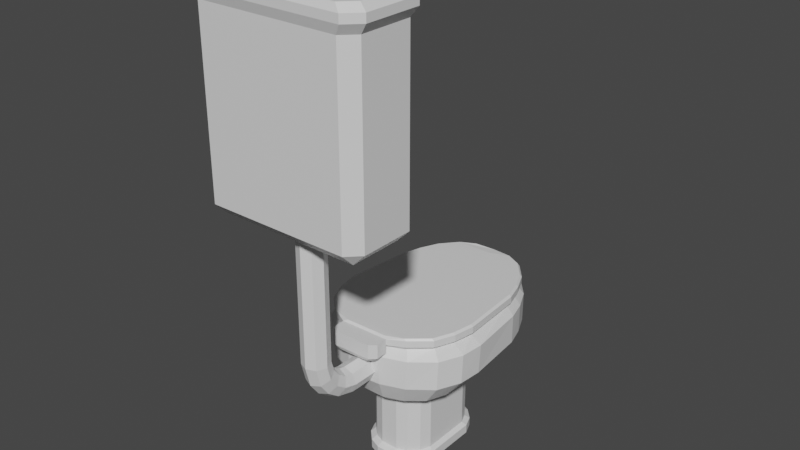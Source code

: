 # Source: GameJam21_WC.blend  (saved by Blender 3.0.42; exported with 4.5.12 LTS)
import bpy
from mathutils import Matrix  # noqa: F401  (used for matrix-valued properties, if any)

bpy.ops.wm.read_factory_settings(use_empty=True)
scene = bpy.context.scene
scene.name = 'Scene'

# ---- collections
col_collection = bpy.data.collections.new('Collection'); scene.collection.children.link(col_collection)

# ---- materials (node trees are filled in below, after node groups)
mat_material = bpy.data.materials.new('Material')
mat_material.alpha_threshold = 0.0
mat_material.use_transparent_shadow = False
mat_material.line_color = (0.0, 0.0, 0.0, 1.0)

# ---- material node trees
mat_material.use_nodes = True; mat_material.node_tree.nodes.clear()
_N = mat_material.node_tree.nodes; _L = mat_material.node_tree.links
n0 = _N.new('ShaderNodeOutputMaterial'); n0.name = 'Material Output'; n0.location = (300, 300)
n1 = _N.new('ShaderNodeBsdfPrincipled'); n1.name = 'Principled BSDF'; n1.location = (10, 300)
n1.distribution = 'GGX'
n1.subsurface_method = 'RANDOM_WALK_SKIN'
n1.inputs[2].default_value = 0.4
n1.inputs[3].default_value = 1.45
n1.inputs[27].default_value = (0.0, 0.0, 0.0, 1.0)
n1.inputs[28].default_value = 1.0
_L.new(n1.outputs[0], n0.inputs[0])
n0.is_active_output = True

# ---- world
world_world = bpy.data.worlds.new('World'); scene.world = world_world
world_world.use_nodes = True; world_world.node_tree.nodes.clear()
_N = world_world.node_tree.nodes; _L = world_world.node_tree.links
n0 = _N.new('ShaderNodeOutputWorld'); n0.name = 'World Output'; n0.location = (300, 300)
n1 = _N.new('ShaderNodeBackground'); n1.name = 'Background'; n1.location = (10, 300)
n1.inputs[0].default_value = (0.05088, 0.05088, 0.05088, 1.0)
_L.new(n1.outputs[0], n0.inputs[0])
n0.is_active_output = True
world_world.color = (0.05088, 0.05088, 0.05088)
world_world.use_sun_shadow = False
world_world.sun_shadow_jitter_overblur = 0.0

# ---- meshes
me_cube = bpy.data.meshes.new('Cube')
me_cube.from_pydata([(0.8919, -0.9466, 1.016), (0.8919, -0.9466, -0.7677), (-0.8919, -0.9466, 1.016), (-0.8919, -0.9466, -0.7677), (-0.8919, -0.05461, -0.7677), (0.8919, -0.05461, 1.016), (-0.8919, -0.05461, 1.016), (0.8919, -0.05461, -0.7677), (8.588e-10, 0.8373, -0.7677), (8.588e-10, 0.8373, 1.016), (8.588e-10, -1.85, 1.016), (8.588e-10, -1.85, -0.7677), (0.8919, 0.1891, 1.016), (0.7727, 0.477, 1.016), (0.5316, 0.7181, 1.016), (0.2437, 0.8373, 1.016), (0.2437, 0.8373, -0.7677), (0.5316, 0.7181, -0.7677), (0.7727, 0.477, -0.7677), (0.8919, 0.1891, -0.7677), (-0.2437, 0.8373, 1.016), (-0.5316, 0.7181, 1.016), (-0.7727, 0.477, 1.016), (-0.8919, 0.1891, 1.016), (-0.8919, 0.1891, -0.7677), (-0.7727, 0.477, -0.7677), (-0.5316, 0.7181, -0.7677), (-0.2437, 0.8373, -0.7677), (-0.2437, -1.85, -0.7677), (-0.5316, -1.731, -0.7677), (-0.7727, -1.49, -0.7677), (-0.8919, -1.202, -0.7677), (-0.8919, -1.202, 1.016), (-0.7727, -1.49, 1.016), (-0.5316, -1.731, 1.016), (-0.2437, -1.85, 1.016), (0.2437, -1.85, 1.016), (0.5316, -1.731, 1.016), (0.7727, -1.49, 1.016), (0.8919, -1.202, 1.016), (0.8919, -1.202, -0.7677), (0.7727, -1.49, -0.7677), (0.5316, -1.731, -0.7677), (0.2437, -1.85, -0.7677), (-0.9977, -0.001199, -0.8702), (-0.9977, -0.9989, -0.8702), (-1.241, -1.069, 1.165), (0.9977, -0.9989, -0.8702), (0.9977, -0.001199, -0.8702), (-2.105, -0.8277, 1.957), (-7.172e-10, 0.9965, -0.8702), (-7.172e-10, -2.01, -0.8702), (0.9977, 0.2714, -0.8702), (0.8643, 0.5934, -0.8702), (0.5946, 0.8631, -0.8702), (0.2726, 0.9965, -0.8702), (-0.2726, 0.9965, -0.8702), (-0.5946, 0.8631, -0.8702), (-0.8643, 0.5934, -0.8702), (-0.9977, 0.2714, -0.8702), (-0.5946, -1.877, -0.8702), (-0.2726, -2.01, -0.8702), (-0.9977, -1.285, -0.8702), (-0.8643, -1.607, -0.8702), (0.2726, -2.01, -0.8702), (0.5946, -1.877, -0.8702), (0.8643, -1.607, -0.8702), (0.9977, -1.285, -0.8702), (-0.9977, -0.001199, -1.123), (-0.9977, -0.9989, -1.123), (5.088e-10, -0.9989, -1.123), (0.9977, -0.9989, -1.123), (0.9977, -0.001199, -1.123), (5.088e-10, -0.001199, -1.123), (5.088e-10, 0.9965, -1.123), (5.088e-10, -2.01, -1.123), (0.9977, 0.2714, -1.123), (0.8643, 0.5934, -1.123), (0.5946, 0.8631, -1.123), (0.2726, 0.9965, -1.123), (-0.2726, 0.9965, -1.123), (-0.5946, 0.8631, -1.123), (-0.8643, 0.5934, -1.123), (-0.9977, 0.2714, -1.123), (-0.5946, -1.877, -1.123), (-0.2726, -2.01, -1.123), (-0.9977, -1.285, -1.123), (-0.8643, -1.607, -1.123), (0.2726, -2.01, -1.123), (0.5946, -1.877, -1.123), (0.8643, -1.607, -1.123), (0.9977, -1.285, -1.123), (1.279, 0.1805, 1.165), (1.241, -1.069, 1.165), (-1.287, 0.1764, 1.165), (-1.946, -0.8952, 3.011), (-1.438e-10, 1.414, 1.165), (-1.438e-10, -2.327, 1.165), (1.075, 0.9121, 1.165), (1.241, 0.5114, 1.165), (0.3392, 1.414, 1.165), (0.7399, 1.248, 1.165), (-0.7399, 1.248, 1.165), (-0.3392, 1.414, 1.165), (-1.241, 0.5114, 1.165), (-1.075, 0.9121, 1.165), (-0.3392, -2.327, 1.165), (-0.7399, -2.161, 1.165), (-1.075, -1.826, 1.165), (-1.241, -1.425, 1.165), (0.7399, -2.161, 1.165), (0.3392, -2.327, 1.165), (1.241, -1.425, 1.165), (1.075, -1.826, 1.165), (-2.104, -0.8208, 2.77), (-1.672, -1.023, 1.408), (1.614, 0.4999, 1.408), (1.642, -0.9989, 1.408), (-1.586, 0.4663, 1.408), (-7.775e-11, 2.035, 1.408), (-7.775e-11, -2.59, 1.408), (1.288, 1.397, 1.408), (1.493, 0.9312, 1.408), (0.4193, 2.035, 1.408), (0.9147, 1.829, 1.408), (-0.9147, 1.829, 1.408), (-0.4193, 2.035, 1.408), (-1.493, 0.8953, 1.408), (-1.276, 1.379, 1.408), (-0.4193, -2.59, 1.408), (-0.9267, -2.397, 1.408), (-1.359, -1.982, 1.408), (-1.619, -1.523, 1.408), (0.9326, -2.397, 1.408), (0.4193, -2.59, 1.408), (1.607, -1.499, 1.408), (1.389, -2.03, 1.408), (1.954, 0.8586, 1.957), (2.105, -0.8337, 1.957), (-1.937, 0.8378, 1.957), (-5.119e-09, 2.808, 1.957), (-5.119e-09, -2.873, 1.957), (1.528, 1.964, 1.957), (1.782, 1.419, 1.957), (0.5065, 2.767, 1.957), (1.069, 2.459, 1.957), (-1.069, 2.471, 1.957), (-0.5065, 2.767, 1.957), (-1.789, 1.421, 1.957), (-1.509, 1.986, 1.957), (-0.5065, -2.82, 1.957), (-1.171, -2.573, 1.957), (-1.75, -2.059, 1.957), (-1.992, -1.497, 1.957), (1.159, -2.585, 1.957), (0.5065, -2.82, 1.957), (2.052, -1.479, 1.957), (1.768, -2.113, 1.957), (1.963, 0.8465, 2.77), (2.13, -0.8035, 2.77), (-1.945, 0.8192, 2.77), (-7.995e-09, 2.808, 2.77), (-7.995e-09, -2.873, 2.77), (1.527, 1.974, 2.77), (1.797, 1.412, 2.77), (0.5065, 2.767, 2.77), (1.084, 2.486, 2.77), (-1.069, 2.471, 2.77), (-0.5065, 2.767, 2.77), (-1.785, 1.409, 2.77), (-1.51, 1.985, 2.77), (-0.5065, -2.82, 2.77), (-1.245, -2.589, 2.77), (-1.746, -2.117, 2.77), (-1.983, -1.507, 2.77), (1.191, -2.573, 2.77), (0.5065, -2.82, 2.77), (2.07, -1.456, 2.77), (1.787, -2.089, 2.77), (1.76, 0.8478, 3.011), (1.872, -0.8678, 3.011), (-1.759, 0.8478, 3.011), (-0.0007736, -0.7207, 1.479), (0.0003239, 2.63, 3.011), (0.0003239, -2.677, 3.011), (1.393, 1.866, 3.011), (1.612, 1.38, 3.011), (0.481, 2.572, 3.011), (1.017, 2.306, 3.011), (-1.008, 2.315, 3.011), (-0.4804, 2.572, 3.011), (-1.609, 1.369, 3.011), (-1.375, 1.874, 3.011), (-0.4804, -2.625, 3.011), (-1.102, -2.411, 3.011), (-1.606, -1.992, 3.011), (-1.834, -1.454, 3.011), (1.049, -2.394, 3.011), (0.481, -2.625, 3.011), (1.761, -1.439, 3.011), (1.562, -1.946, 3.011), (-0.0007736, 0.6854, 1.479), (-1.52, -0.7631, 3.018), (-1.431, -0.7356, 2.924), (1.376, 0.7145, 3.018), (1.292, 0.6854, 2.924), (1.375, -0.7132, 2.924), (1.462, -0.7403, 3.018), (-1.294, 0.6854, 2.924), (-1.377, 0.7145, 3.018), (-0.000543, 2.242, 3.018), (-0.0007735, 2.139, 2.924), (-0.0005507, -2.288, 3.018), (-0.0007735, -2.189, 2.924), (1.093, 1.558, 3.018), (1.023, 1.492, 2.924), (1.184, 1.119, 2.924), (1.263, 1.167, 3.018), (0.3793, 2.192, 3.018), (0.3526, 2.091, 2.924), (0.7358, 1.86, 2.924), (0.7888, 1.945, 3.018), (-0.7839, 1.978, 3.018), (-0.7316, 1.891, 2.924), (-0.3541, 2.091, 2.924), (-0.3803, 2.191, 3.018), (-1.282, 1.147, 3.018), (-1.203, 1.101, 2.924), (-1.024, 1.53, 2.924), (-1.094, 1.597, 3.018), (-0.3795, -2.242, 3.018), (-0.3541, -2.146, 2.924), (-0.7716, -1.958, 2.924), (-0.8248, -2.042, 3.018), (-1.216, -1.696, 3.018), (-1.142, -1.63, 2.924), (-1.349, -1.191, 2.924), (-1.434, -1.237, 3.018), (0.8239, -2.042, 3.018), (0.77, -1.958, 2.924), (0.3526, -2.146, 2.924), (0.3784, -2.242, 3.018), (1.418, -1.183, 3.018), (1.334, -1.139, 2.924), (1.147, -1.593, 2.924), (1.222, -1.657, 3.018), (-1.431, -0.7356, 2.103), (-0.7985, -0.729, 1.479), (1.292, 0.6854, 2.103), (0.6611, 0.6854, 1.479), (0.7441, -0.7166, 1.479), (1.375, -0.7132, 2.103), (-0.6619, 0.6854, 1.479), (-1.294, 0.6854, 2.103), (-0.0007736, 2.139, 2.103), (-0.0007736, 1.51, 1.479), (-0.0007736, -2.189, 2.103), (-0.0007736, -1.561, 1.479), (1.023, 1.492, 2.103), (0.482, 1.172, 1.479), (0.6172, 0.8593, 1.479), (1.184, 1.119, 2.103), (0.3526, 2.091, 2.103), (0.1414, 1.491, 1.479), (0.315, 1.386, 1.479), (0.7358, 1.86, 2.103), (-0.7316, 1.891, 2.103), (-0.327, 1.4, 1.479), (-0.1607, 1.488, 1.479), (-0.3541, 2.091, 2.103), (-1.203, 1.101, 2.103), (-0.6185, 0.8819, 1.479), (-0.483, 1.207, 1.479), (-1.024, 1.53, 2.103), (-0.3541, -2.146, 2.103), (-0.1847, -1.538, 1.479), (-0.4291, -1.428, 1.479), (-0.7716, -1.958, 2.103), (-1.142, -1.63, 2.103), (-0.6325, -1.248, 1.479), (-0.7496, -0.9997, 1.479), (-1.349, -1.191, 2.103), (0.77, -1.958, 2.103), (0.4146, -1.434, 1.479), (0.1832, -1.538, 1.479), (0.3526, -2.146, 2.103), (1.334, -1.139, 2.103), (0.7169, -0.9989, 1.479), (0.6198, -1.235, 1.479), (1.147, -1.593, 2.103), (0.01011, 0.8907, 3.041), (0.005251, 0.8919, 3.328), (-0.04094, -0.9261, 3.049), (-0.04365, -0.9249, 3.336), (-0.03873, -1.508, 3.05), (-0.0413, -1.507, 3.337), (-0.03525, -2.058, 3.053), (-0.03749, -2.056, 3.34), (-0.03224, -2.5, 3.055), (-0.03379, -2.499, 3.342), (0.009897, 1.437, 3.039), (0.005462, 1.439, 3.326), (0.009592, 1.947, 3.037), (0.005767, 1.948, 3.324), (0.009073, 2.41, 3.035), (0.006286, 2.411, 3.322), (-1.971, -0.9384, 3.042), (-2.032, -0.9385, 3.094), (-2.032, -0.9378, 3.276), (-1.971, -0.9372, 3.329), (-1.824, 0.8908, 3.086), (-1.762, 0.8906, 3.035), (-1.767, 0.8918, 3.322), (-1.827, 0.8916, 3.268), (1.949, -0.9133, 3.106), (1.889, -0.9139, 3.053), (1.884, -0.9127, 3.34), (1.946, -0.9125, 3.288), (1.783, 0.8909, 3.045), (1.843, 0.8911, 3.099), (1.84, 0.8918, 3.281), (1.778, 0.8921, 3.332), (-1.861, -1.52, 3.044), (-1.923, -1.52, 3.095), (-1.923, -1.52, 3.277), (-1.862, -1.519, 3.331), (1.779, -1.494, 3.341), (1.841, -1.494, 3.29), (1.844, -1.495, 3.108), (1.784, -1.496, 3.054), (-1.621, -2.07, 3.046), (-1.684, -2.07, 3.097), (-1.684, -2.069, 3.28), (-1.621, -2.069, 3.333), (1.546, -2.044, 3.343), (1.61, -2.044, 3.292), (1.613, -2.045, 3.11), (1.55, -2.045, 3.056), (-1.098, -2.512, 3.049), (-1.164, -2.513, 3.099), (-1.164, -2.512, 3.281), (-1.099, -2.511, 3.336), (1.031, -2.487, 3.345), (1.097, -2.487, 3.294), (1.099, -2.487, 3.112), (1.033, -2.488, 3.058), (-0.6251, -2.7, 3.055), (-0.7235, -2.75, 3.105), (-0.6248, -2.699, 3.335), (-0.7236, -2.749, 3.278), (0.5685, -2.671, 3.338), (0.6578, -2.725, 3.288), (0.5696, -2.673, 3.058), (0.6589, -2.726, 3.116), (-0.03229, -2.738, 3.112), (-0.03222, -2.686, 3.058), (-0.03287, -2.737, 3.285), (-0.03313, -2.685, 3.338), (-1.607, 1.438, 3.32), (-1.668, 1.438, 3.266), (-1.665, 1.437, 3.084), (-1.603, 1.437, 3.033), (1.681, 1.438, 3.279), (1.618, 1.439, 3.33), (1.623, 1.437, 3.043), (1.683, 1.438, 3.096), (-1.376, 1.948, 3.318), (-1.437, 1.948, 3.264), (-1.435, 1.947, 3.082), (-1.372, 1.947, 3.031), (1.45, 1.948, 3.276), (1.387, 1.948, 3.328), (1.391, 1.947, 3.041), (1.453, 1.947, 3.094), (-0.9816, 2.411, 3.316), (-1.045, 2.411, 3.262), (-1.043, 2.41, 3.08), (-0.9789, 2.41, 3.029), (1.059, 2.411, 3.275), (0.9942, 2.411, 3.325), (0.997, 2.41, 3.038), (1.061, 2.41, 3.092), (-0.5551, 2.627, 3.319), (-0.5036, 2.685, 3.261), (-0.5534, 2.625, 3.032), (-0.5027, 2.685, 3.079), (0.008109, 2.754, 3.06), (0.008466, 2.701, 3.008), (0.00725, 2.755, 3.243), (0.006893, 2.702, 3.295), (0.5689, 2.627, 3.321), (0.5181, 2.686, 3.273), (0.5704, 2.626, 3.034), (0.5189, 2.685, 3.091), (0.6646, -3.05, 3.117), (0.536, -2.801, 2.777), (-0.7179, -3.074, 3.279), (-0.02716, -3.061, 3.286), (-0.7177, -3.074, 3.107), (0.6635, -3.049, 3.29), (0.5022, -3.209, 3.118), (-0.02384, -3.221, 3.114), (-0.55, -3.232, 3.28), (-0.02429, -3.22, 3.287), (-0.5499, -3.233, 3.107), (0.5014, -3.208, 3.29), (0.6607, -2.727, 2.891), (-0.03047, -2.739, 2.887), (-0.7216, -2.751, 2.881), (0.6664, -3.051, 2.892), (-1.904, -4.507, 6.875), (-0.7159, -3.075, 2.882), (0.504, -3.209, 2.893), (-0.02203, -3.222, 2.889), (-0.5481, -3.234, 2.883), (-0.02868, -2.81, 2.773), (-0.5933, -2.819, 2.767), (0.5406, -3.04, 2.778), (-0.02401, -3.049, 2.775), (-0.5887, -3.058, 2.768), (0.408, -3.157, 2.779), (-0.02178, -3.166, 2.775), (-0.4515, -3.175, 2.769), (0.008931, -4.084, 3.039), (0.008931, -3.462, 11.86), (0.008931, -5.551, 11.86), (0.008931, -5.551, 7.205), (0.008931, -5.222, 6.875), (0.008931, -3.462, 7.205), (0.008931, -3.791, 6.875), (-1.904, -5.222, 6.875), (-1.904, -5.551, 7.205), (-2.233, -5.222, 7.205), (-2.233, -5.222, 11.86), (-1.904, -5.551, 11.86), (-1.904, -3.791, 6.875), (-2.233, -3.791, 7.205), (-1.904, -3.462, 7.205), (-1.904, -3.462, 11.86), (-2.233, -3.791, 11.86), (1.922, -5.222, 6.875), (2.251, -5.222, 7.205), (1.922, -5.551, 7.205), (1.922, -5.551, 11.86), (2.251, -5.222, 11.86), (1.922, -3.791, 6.875), (1.922, -3.462, 7.205), (2.251, -3.791, 7.205), (2.251, -3.791, 11.86), (1.922, -3.462, 11.86), (-2.233, -4.507, 7.205), (1.922, -4.507, 6.875), (2.251, -4.507, 7.205), (-2.233, -4.507, 11.86), (2.251, -4.507, 11.86), (-2.233, -4.149, 7.205), (1.922, -4.149, 6.875), (-2.233, -4.149, 11.86), (2.251, -4.149, 11.86), (0.008931, -4.149, 6.875), (-1.904, -4.149, 6.875), (2.251, -4.149, 7.205), (0.008931, -4.864, 6.875), (-1.904, -4.864, 6.875), (2.251, -4.864, 7.205), (-2.233, -4.864, 7.205), (1.922, -4.864, 6.875), (-2.233, -4.864, 11.86), (2.251, -4.864, 11.86), (0.3642, -3.462, 11.86), (0.3642, -5.551, 11.86), (0.3642, -3.791, 6.875), (0.3642, -5.551, 7.205), (0.3642, -3.462, 7.205), (0.3642, -5.222, 6.875), (0.3808, -4.507, 6.875), (0.269, -4.248, 6.875), (0.269, -4.765, 6.875), (-0.3238, -3.462, 7.205), (-0.3238, -5.222, 6.875), (-0.3238, -3.791, 6.875), (-0.3238, -5.551, 7.205), (-0.3238, -5.551, 11.86), (-0.3238, -3.462, 11.86), (-0.3446, -4.507, 6.875), (-0.2286, -4.248, 6.875), (-0.2286, -4.765, 6.875), (0.008749, -3.377, 12.11), (0.008749, -5.636, 12.11), (0.3926, -3.377, 12.11), (0.3926, -5.636, 12.11), (-2.058, -5.636, 12.11), (-2.415, -5.279, 12.11), (-2.415, -3.734, 12.11), (-2.058, -3.377, 12.11), (2.076, -3.377, 12.11), (2.432, -3.734, 12.11), (2.432, -5.279, 12.11), (2.076, -5.636, 12.11), (-2.415, -4.12, 12.11), (-0.3508, -5.636, 12.11), (2.432, -4.12, 12.11), (-0.3508, -3.377, 12.11), (-2.415, -4.893, 12.11), (-2.415, -4.507, 12.11), (2.432, -4.893, 12.11), (2.432, -4.507, 12.11), (0.008749, -3.377, 12.32), (0.008749, -5.636, 12.32), (0.3926, -3.377, 12.32), (0.3926, -5.636, 12.32), (-2.058, -5.636, 12.32), (-2.415, -5.279, 12.32), (-2.415, -3.734, 12.32), (-2.058, -3.377, 12.32), (2.076, -3.377, 12.32), (2.432, -3.734, 12.32), (2.432, -5.279, 12.32), (2.076, -5.636, 12.32), (-2.415, -4.12, 12.32), (-0.3508, -5.636, 12.32), (2.432, -4.12, 12.32), (-0.3508, -3.377, 12.32), (-2.415, -4.893, 12.32), (-2.415, -4.507, 12.32), (2.432, -4.893, 12.32), (2.432, -4.507, 12.32), (0.008942, -3.467, 12.49), (0.008942, -5.546, 12.49), (0.3624, -3.467, 12.49), (0.3624, -5.546, 12.49), (-1.894, -5.546, 12.49), (-2.222, -5.218, 12.49), (-2.222, -3.795, 12.49), (-1.894, -3.467, 12.49), (1.912, -3.467, 12.49), (2.24, -3.795, 12.49), (2.24, -5.218, 12.49), (1.912, -5.546, 12.49), (-2.222, -4.151, 12.49), (-0.3221, -5.546, 12.49), (2.24, -4.151, 12.49), (-0.3221, -3.467, 12.49), (-2.222, -4.862, 12.49), (-2.222, -4.507, 12.49), (2.24, -4.862, 12.49), (2.24, -4.507, 12.49), (0.008931, -4.149, 3.263), (0.3808, -4.507, 3.263), (0.269, -4.248, 3.263), (0.008931, -4.864, 3.263), (0.269, -4.765, 3.263), (-0.3446, -4.507, 3.263), (-0.2286, -4.248, 3.263), (-0.2286, -4.765, 3.263), (0.008931, -3.715, 2.678), (0.3808, -4.403, 2.877), (0.269, -4.172, 2.994), (0.008931, -4.721, 2.714), (0.269, -4.633, 2.759), (-0.3446, -4.403, 2.877), (-0.2286, -4.172, 2.994), (-0.2286, -4.633, 2.759), (0.008931, -3.922, 2.822), (0.008931, -3.527, 2.63), (0.3808, -4.188, 2.583), (0.269, -3.995, 2.756), (0.008931, -4.454, 2.345), (0.269, -4.381, 2.411), (-0.3446, -4.188, 2.583), (-0.2286, -3.995, 2.756), (-0.2286, -4.381, 2.411), (0.008931, -2.038, 2.631), (0.3808, -3.907, 2.376), (0.269, -3.768, 2.595), (0.008931, -4.098, 2.074), (0.269, -4.045, 2.158), (-0.3446, -3.907, 2.376), (-0.2286, -3.768, 2.595), (-0.2286, -4.045, 2.158), (0.3808, -3.527, 2.272), (0.269, -3.527, 2.531), (0.008931, -3.527, 1.914), (0.269, -3.527, 2.013), (-0.3446, -3.527, 2.272), (-0.2286, -3.527, 2.531), (-0.2286, -3.527, 2.013), (0.008931, -2.038, 2.273), (0.3808, -2.038, 2.273), (0.269, -2.038, 2.532), (0.008931, -2.038, 1.915), (0.269, -2.038, 2.014), (-0.3446, -2.038, 2.273), (-0.2286, -2.038, 2.532), (-0.2286, -2.038, 2.014)], [], [(15, 9, 96, 100), (4, 6, 23, 24), (27, 8, 50, 56), (7, 5, 0, 1), (8, 9, 15, 16), (26, 27, 56, 57), (14, 15, 100, 101), (3, 2, 6, 4), (29, 34, 33, 30), (21, 26, 25, 22), (37, 38, 113, 110), (18, 19, 52, 53), (25, 26, 57, 58), (5, 12, 99, 92), (2, 3, 31, 32), (1, 0, 39, 40), (11, 28, 61, 51), (32, 33, 108, 109), (37, 42, 41, 38), (28, 29, 60, 61), (19, 12, 5, 7), (27, 20, 9, 8), (11, 10, 35, 28), (43, 36, 10, 11), (23, 6, 94, 104), (12, 19, 18, 13), (16, 15, 14, 17), (20, 27, 26, 21), (24, 23, 22, 25), (28, 35, 34, 29), (32, 31, 30, 33), (36, 43, 42, 37), (40, 39, 38, 41), (13, 18, 17, 14), (54, 53, 77, 78), (48, 47, 71, 72), (51, 61, 85, 75), (53, 52, 76, 77), (67, 66, 90, 91), (60, 63, 87, 84), (1, 40, 67, 47), (17, 18, 53, 54), (31, 3, 45, 62), (42, 43, 64, 65), (16, 17, 54, 55), (19, 7, 48, 52), (24, 25, 58, 59), (7, 1, 47, 48), (3, 4, 44, 45), (40, 41, 66, 67), (4, 24, 59, 44), (41, 42, 65, 66), (29, 30, 63, 60), (30, 31, 62, 63), (8, 16, 55, 50), (43, 11, 51, 64), (73, 72, 71, 70), (74, 79, 78, 77, 76, 72, 73), (83, 82, 81, 80, 74, 73, 68), (68, 73, 70, 69), (70, 71, 91, 90, 89, 88, 75), (69, 70, 75, 85, 84, 87, 86), (55, 54, 78, 79), (62, 45, 69, 86), (52, 48, 72, 76), (57, 56, 80, 81), (66, 65, 89, 90), (50, 55, 79, 74), (59, 58, 82, 83), (64, 51, 75, 88), (58, 57, 81, 82), (61, 60, 84, 85), (47, 67, 91, 71), (56, 50, 74, 80), (63, 62, 86, 87), (44, 59, 83, 68), (45, 44, 68, 69), (65, 64, 88, 89), (99, 98, 121, 122), (113, 112, 135, 136), (93, 92, 116, 117), (108, 107, 130, 131), (111, 110, 133, 134), (104, 94, 118, 127), (22, 23, 104, 105), (12, 13, 98, 99), (38, 39, 112, 113), (33, 34, 107, 108), (20, 21, 102, 103), (21, 22, 105, 102), (10, 36, 111, 97), (36, 37, 110, 111), (39, 0, 93, 112), (0, 5, 92, 93), (13, 14, 101, 98), (35, 10, 97, 106), (34, 35, 106, 107), (9, 20, 103, 96), (6, 2, 46, 94), (2, 32, 109, 46), (122, 121, 142, 143), (136, 135, 156, 157), (117, 116, 137, 138), (131, 130, 151, 152), (134, 133, 154, 155), (127, 118, 139, 148), (106, 97, 120, 129), (94, 46, 115, 118), (98, 101, 124, 121), (101, 100, 123, 124), (46, 109, 132, 115), (92, 99, 122, 116), (103, 102, 125, 126), (110, 113, 136, 133), (100, 96, 119, 123), (105, 104, 127, 128), (97, 111, 134, 120), (102, 105, 128, 125), (107, 106, 129, 130), (112, 93, 117, 135), (96, 103, 126, 119), (109, 108, 131, 132), (150, 141, 162, 171), (143, 142, 163, 164), (157, 156, 177, 178), (138, 137, 158, 159), (152, 151, 172, 173), (155, 154, 175, 176), (129, 120, 141, 150), (118, 115, 49, 139), (121, 124, 145, 142), (124, 123, 144, 145), (115, 132, 153, 49), (116, 122, 143, 137), (126, 125, 146, 147), (133, 136, 157, 154), (123, 119, 140, 144), (128, 127, 148, 149), (120, 134, 155, 141), (125, 128, 149, 146), (130, 129, 150, 151), (135, 117, 138, 156), (119, 126, 147, 140), (132, 131, 152, 153), (160, 114, 95, 181), (171, 162, 184, 193), (164, 163, 185, 186), (178, 177, 199, 200), (159, 158, 179, 180), (173, 172, 194, 195), (139, 49, 114, 160), (142, 145, 166, 163), (145, 144, 165, 166), (49, 153, 174, 114), (137, 143, 164, 158), (147, 146, 167, 168), (154, 157, 178, 175), (144, 140, 161, 165), (149, 148, 169, 170), (141, 155, 176, 162), (146, 149, 170, 167), (151, 150, 171, 172), (156, 138, 159, 177), (140, 147, 168, 161), (153, 152, 173, 174), (148, 139, 160, 169), (223, 228, 273, 266), (215, 220, 265, 258), (249, 201, 182, 250), (216, 215, 258, 261), (220, 219, 262, 265), (163, 166, 188, 185), (166, 165, 187, 188), (114, 174, 196, 95), (158, 164, 186, 179), (168, 167, 189, 190), (175, 178, 200, 197), (165, 161, 183, 187), (170, 169, 191, 192), (162, 176, 198, 184), (167, 170, 192, 189), (172, 171, 193, 194), (177, 159, 180, 199), (161, 168, 190, 183), (174, 173, 195, 196), (169, 160, 181, 191), (176, 175, 197, 198), (250, 182, 257, 284, 283, 288, 287), (188, 187, 218, 221), (185, 188, 221, 214), (201, 252, 247, 182), (193, 184, 212, 230), (224, 223, 266, 269), (181, 95, 202, 209), (255, 268, 267, 272, 271, 252, 201), (228, 227, 270, 273), (200, 199, 242, 245), (231, 213, 256, 274), (194, 193, 230, 233), (213, 240, 285, 256), (232, 231, 274, 277), (235, 232, 277, 278), (219, 211, 254, 262), (184, 198, 241, 212), (239, 244, 289, 282), (211, 224, 269, 254), (244, 243, 286, 289), (240, 239, 282, 285), (206, 205, 248, 251), (208, 203, 246, 253), (227, 208, 253, 270), (203, 236, 281, 246), (260, 259, 264, 263, 255, 201, 249), (243, 206, 251, 286), (205, 216, 261, 248), (179, 186, 217, 204), (190, 189, 222, 225), (197, 200, 245, 238), (187, 183, 210, 218), (192, 191, 226, 229), (186, 185, 214, 217), (189, 192, 229, 222), (236, 235, 278, 281), (199, 180, 207, 242), (183, 190, 225, 210), (196, 195, 234, 237), (191, 181, 209, 226), (198, 197, 238, 241), (195, 194, 233, 234), (180, 179, 204, 207), (205, 206, 207, 204), (203, 208, 209, 202), (215, 216, 217, 214), (219, 220, 221, 218), (223, 224, 225, 222), (227, 228, 229, 226), (231, 232, 233, 230), (235, 236, 237, 234), (239, 240, 241, 238), (243, 244, 245, 242), (220, 215, 214, 221), (216, 205, 204, 217), (218, 210, 211, 219), (228, 223, 222, 229), (224, 211, 210, 225), (226, 209, 208, 227), (232, 235, 234, 233), (213, 231, 230, 212), (236, 203, 202, 237), (244, 239, 238, 245), (240, 213, 212, 241), (242, 207, 206, 243), (95, 196, 237, 202), (249, 250, 251, 248), (247, 252, 253, 246), (259, 260, 261, 258), (263, 264, 265, 262), (267, 268, 269, 266), (271, 272, 273, 270), (275, 276, 277, 274), (279, 280, 281, 278), (283, 284, 285, 282), (287, 288, 289, 286), (264, 259, 258, 265), (260, 249, 248, 261), (262, 254, 255, 263), (272, 267, 266, 273), (268, 255, 254, 269), (270, 253, 252, 271), (276, 279, 278, 277), (257, 275, 274, 256), (280, 247, 246, 281), (288, 283, 282, 289), (284, 257, 256, 285), (286, 251, 250, 287), (182, 247, 280, 279, 276, 275, 257), (308, 307, 323, 324), (324, 323, 331, 332), (314, 317, 327, 328), (321, 291, 293, 316), (292, 315, 329, 294), (293, 309, 325, 295), (332, 331, 339, 340), (306, 292, 294, 322), (319, 320, 317, 314), (310, 313, 359, 360), (336, 335, 343, 344), (322, 294, 296, 330), (328, 327, 335, 336), (326, 295, 297, 334), (344, 343, 351, 353), (334, 297, 299, 342), (340, 339, 347, 349), (330, 296, 298, 338), (356, 349, 396, 397), (342, 299, 357, 350), (353, 351, 399, 394), (338, 298, 355, 346), (299, 341, 348, 357), (360, 359, 367, 368), (297, 333, 341, 299), (298, 345, 352, 355), (294, 329, 337, 296), (296, 337, 345, 298), (320, 319, 365, 362), (291, 312, 309, 293), (295, 325, 333, 297), (316, 293, 295, 326), (307, 308, 313, 310), (291, 321, 363, 301), (364, 300, 302, 372), (300, 361, 369, 302), (290, 311, 361, 300), (290, 318, 315, 292), (318, 290, 300, 364), (312, 291, 301, 358), (370, 373, 381, 378), (376, 375, 383, 385), (301, 363, 371, 303), (368, 367, 375, 376), (362, 365, 373, 370), (358, 301, 303, 366), (378, 381, 393, 391), (385, 383, 388, 386), (366, 303, 305, 374), (302, 369, 377, 304), (372, 302, 304, 380), (303, 371, 379, 305), (386, 388, 391, 393), (374, 305, 389, 382), (304, 377, 384, 387), (380, 304, 387, 392), (305, 379, 390, 389), (311, 306, 307, 310), (309, 312, 313, 308), (315, 318, 319, 314), (321, 316, 317, 320), (316, 326, 327, 317), (329, 315, 314, 328), (306, 322, 323, 307), (325, 309, 308, 324), (328, 336, 337, 329), (331, 323, 322, 330), (333, 325, 324, 332), (335, 327, 326, 334), (332, 340, 341, 333), (343, 335, 334, 342), (345, 337, 336, 344), (339, 331, 330, 338), (355, 352, 353, 354), (357, 348, 349, 356), (340, 349, 348, 341), (351, 343, 342, 350), (352, 345, 344, 353), (347, 339, 338, 346), (346, 355, 354, 347), (350, 357, 356, 351), (365, 319, 318, 364), (320, 362, 363, 321), (312, 358, 359, 313), (361, 311, 310, 360), (367, 359, 358, 366), (364, 372, 373, 365), (371, 363, 362, 370), (360, 368, 369, 361), (381, 373, 372, 380), (370, 378, 379, 371), (366, 374, 375, 367), (377, 369, 368, 376), (387, 384, 385, 386), (389, 390, 391, 388), (392, 387, 386, 393), (382, 389, 388, 383), (393, 381, 380, 392), (378, 391, 390, 379), (374, 382, 383, 375), (384, 377, 376, 385), (311, 290, 292, 306), (399, 397, 403, 405), (394, 399, 405, 400), (354, 353, 406, 407), (351, 356, 397, 399), (394, 400, 412, 409), (349, 347, 398, 396), (400, 405, 403, 401), (401, 403, 402, 404), (397, 396, 402, 403), (396, 398, 404, 402), (400, 401, 413, 412), (401, 404, 414, 413), (411, 408, 416, 419), (413, 414, 422, 421), (414, 411, 419, 422), (408, 407, 415, 416), (347, 354, 407, 408), (404, 398, 411, 414), (398, 347, 408, 411), (353, 394, 409, 406), (415, 395, 417, 418), (416, 415, 418, 419), (419, 418, 421, 422), (418, 417, 420, 421), (406, 409, 417, 395), (407, 406, 395, 415), (409, 412, 420, 417), (412, 413, 421, 420), (481, 482, 434, 431), (464, 468, 444, 441), (486, 462, 427, 479), (454, 458, 501, 506), (455, 457, 439, 436), (473, 469, 449, 446), (430, 431, 432), (435, 436, 437), (440, 441, 442), (445, 446, 447), (463, 430, 432, 465), (431, 434, 433, 432), (438, 437, 436, 439), (480, 435, 437, 478), (448, 447, 446, 449), (456, 445, 447, 461), (443, 442, 441, 444), (474, 440, 442, 472), (477, 466, 440, 474), (479, 427, 426, 481), (471, 429, 428, 473), (478, 483, 424, 428), (448, 449, 495, 496), (472, 470, 425, 426), (476, 456, 451, 475), (466, 451, 452, 464), (460, 410, 450, 455), (465, 467, 453, 450), (477, 462, 550, 551), (461, 458, 454, 452), (447, 448, 458, 461), (480, 429, 459, 485), (435, 460, 455, 436), (471, 445, 456, 476), (451, 456, 461, 452), (450, 453, 457, 455), (432, 433, 467, 465), (440, 466, 464, 441), (475, 451, 466, 477), (410, 463, 465, 450), (484, 485, 553, 552), (452, 454, 468, 464), (475, 477, 551, 548), (429, 471, 476, 459), (476, 475, 548, 549), (442, 443, 470, 472), (469, 424, 487, 489), (445, 471, 473, 446), (462, 477, 474, 427), (427, 474, 472, 426), (428, 424, 469, 473), (410, 484, 486, 463), (435, 480, 485, 460), (460, 485, 484, 410), (437, 438, 483, 478), (430, 479, 481, 431), (429, 480, 478, 428), (457, 453, 504, 499), (463, 486, 479, 430), (426, 425, 482, 481), (493, 499, 519, 513), (506, 501, 521, 526), (487, 502, 522, 507), (498, 497, 517, 518), (433, 434, 491, 492), (467, 433, 492, 503), (425, 470, 490, 488), (482, 425, 488, 500), (449, 469, 489, 495), (444, 468, 505, 497), (424, 483, 502, 487), (470, 443, 498, 490), (438, 439, 493, 494), (439, 457, 499, 493), (434, 482, 500, 491), (453, 467, 503, 504), (458, 448, 496, 501), (443, 444, 497, 498), (468, 454, 506, 505), (483, 438, 494, 502), (514, 513, 533, 534), (524, 523, 543, 544), (510, 518, 538, 530), (512, 511, 531, 532), (503, 492, 512, 523), (491, 500, 520, 511), (489, 487, 507, 509), (497, 505, 525, 517), (501, 496, 516, 521), (488, 490, 510, 508), (495, 489, 509, 515), (502, 494, 514, 522), (492, 491, 511, 512), (490, 498, 518, 510), (504, 503, 523, 524), (494, 493, 513, 514), (505, 506, 526, 525), (496, 495, 515, 516), (500, 488, 508, 520), (499, 504, 524, 519), (540, 542, 534, 533, 539, 544, 543, 532, 531), (530, 529, 527, 528), (536, 535, 529, 530, 538, 537, 545, 546, 541), (528, 527, 542, 540), (525, 526, 546, 545), (516, 515, 535, 536), (520, 508, 528, 540), (519, 524, 544, 539), (518, 517, 537, 538), (507, 522, 542, 527), (526, 521, 541, 546), (513, 519, 539, 533), (523, 512, 532, 543), (511, 520, 540, 531), (509, 507, 527, 529), (517, 525, 545, 537), (521, 516, 536, 541), (508, 510, 530, 528), (515, 509, 529, 535), (522, 514, 534, 542), (553, 547, 423, 561), (554, 552, 560, 562), (548, 551, 559, 556), (550, 554, 562, 558), (486, 484, 552, 554), (485, 459, 547, 553), (459, 476, 549, 547), (462, 486, 554, 550), (556, 559, 568, 565), (558, 562, 571, 567), (560, 561, 570, 569), (423, 557, 566, 563), (549, 548, 556, 557), (551, 550, 558, 559), (547, 549, 557, 423), (552, 553, 561, 560), (563, 566, 574, 555), (568, 567, 575, 576), (566, 565, 573, 574), (570, 563, 555, 578), (562, 560, 569, 571), (561, 423, 563, 570), (557, 556, 565, 566), (559, 558, 567, 568), (576, 575, 582, 583), (574, 573, 580, 581), (578, 555, 564, 585), (579, 577, 584, 586), (569, 570, 578, 577), (567, 571, 579, 575), (565, 568, 576, 573), (571, 569, 577, 579), (585, 564, 572, 593), (586, 584, 592, 594), (580, 583, 591, 588), (582, 586, 594, 590), (555, 574, 581, 564), (577, 578, 585, 584), (575, 579, 586, 582), (573, 576, 583, 580), (593, 572, 587, 592), (592, 587, 590, 594), (587, 588, 591, 590), (572, 589, 588, 587), (581, 580, 588, 589), (583, 582, 590, 591), (564, 581, 589, 572), (584, 585, 593, 592)])
_uv = me_cube.uv_layers.new(name='UVMap')
_uv.uv.foreach_set('vector', [0.625, 0.4092, 0.625, 0.375, 0.625, 0.375, 0.625, 0.4092, 0.375, 0.125, 0.625, 0.125, 0.625, 0.1592, 0.375, 0.1592, 0.375, 0.3408, 0.375, 0.375, 0.375, 0.375, 0.375, 0.3408, 0.375, 0.625, 0.625, 0.625, 0.625, 0.75, 0.375, 0.75, 0.375, 0.375, 0.625, 0.375, 0.625, 0.4092, 0.375, 0.4092, 0.375, 0.2838, 0.375, 0.3408, 0.375, 0.3408, 0.375, 0.2838, 0.625, 0.4662, 0.625, 0.4092, 0.625, 0.4092, 0.625, 0.4662, 0.375, 0.0, 0.625, 0.0, 0.625, 0.125, 0.375, 0.125, 0.375, 0.0, 0.625, 0.0, 0.625, 0.0, 0.375, 0.0, 0.625, 0.2838, 0.375, 0.2838, 0.375, 0.2162, 0.625, 0.2162, 0.625, 0.8005, 0.625, 0.7667, 0.625, 0.7667, 0.625, 0.8005, 0.375, 0.5338, 0.375, 0.5908, 0.375, 0.5908, 0.375, 0.5338, 0.375, 0.2162, 0.375, 0.2838, 0.375, 0.2838, 0.375, 0.2162, 0.625, 0.625, 0.625, 0.5908, 0.625, 0.5908, 0.625, 0.625, 0.625, 0.0, 0.375, 0.0, 0.375, 0.0, 0.625, 0.0, 0.375, 0.75, 0.625, 0.75, 0.625, 0.75, 0.375, 0.75, 0.375, 0.875, 0.375, 0.9092, 0.375, 0.9092, 0.375, 0.875, 0.625, 0.0, 0.625, 0.0, 0.625, 0.0, 0.625, 0.0, 0.625, 0.8005, 0.375, 0.8005, 0.375, 0.7667, 0.625, 0.7667, 0.375, 0.0, 0.375, 0.0, 0.375, 0.0, 0.375, 0.0, 0.375, 0.5908, 0.625, 0.5908, 0.625, 0.625, 0.375, 0.625, 0.375, 0.3408, 0.625, 0.3408, 0.625, 0.375, 0.375, 0.375, 0.375, 0.875, 0.625, 0.875, 0.625, 0.9092, 0.375, 0.9092, 0.375, 0.8408, 0.625, 0.8408, 0.625, 0.875, 0.375, 0.875, 0.625, 0.1592, 0.625, 0.125, 0.625, 0.125, 0.625, 0.1592, 0.625, 0.5908, 0.375, 0.5908, 0.375, 0.5338, 0.625, 0.5338, 0.375, 0.4092, 0.625, 0.4092, 0.625, 0.4662, 0.375, 0.4662, 0.625, 0.3408, 0.375, 0.3408, 0.375, 0.2838, 0.625, 0.2838, 0.375, 0.1592, 0.625, 0.1592, 0.625, 0.2162, 0.375, 0.2162, 0.375, 0.0, 0.625, 0.0, 0.625, 0.0, 0.375, 0.0, 0.625, 0.0, 0.375, 0.0, 0.375, 0.0, 0.625, 0.0, 0.625, 0.8408, 0.375, 0.8408, 0.375, 0.8005, 0.625, 0.8005, 0.375, 0.75, 0.625, 0.75, 0.625, 0.7667, 0.375, 0.7667, 0.625, 0.5338, 0.375, 0.5338, 0.375, 0.4662, 0.625, 0.4662, 0.375, 0.4662, 0.375, 0.5338, 0.375, 0.5338, 0.375, 0.4662, 0.375, 0.625, 0.375, 0.75, 0.375, 0.75, 0.375, 0.625, 0.375, 0.875, 0.375, 0.9092, 0.375, 0.9092, 0.375, 0.875, 0.375, 0.5338, 0.375, 0.5908, 0.375, 0.5908, 0.375, 0.5338, 0.375, 0.75, 0.375, 0.7667, 0.375, 0.7667, 0.375, 0.75, 0.375, 0.0, 0.375, 0.0, 0.375, 0.0, 0.375, 0.0, 0.375, 0.75, 0.375, 0.75, 0.375, 0.75, 0.375, 0.75, 0.375, 0.4662, 0.375, 0.5338, 0.375, 0.5338, 0.375, 0.4662, 0.375, 0.0, 0.375, 0.0, 0.375, 0.0, 0.375, 0.0, 0.375, 0.8005, 0.375, 0.8408, 0.375, 0.8408, 0.375, 0.8005, 0.375, 0.4092, 0.375, 0.4662, 0.375, 0.4662, 0.375, 0.4092, 0.375, 0.5908, 0.375, 0.625, 0.375, 0.625, 0.375, 0.5908, 0.375, 0.1592, 0.375, 0.2162, 0.375, 0.2162, 0.375, 0.1592, 0.375, 0.625, 0.375, 0.75, 0.375, 0.75, 0.375, 0.625, 0.375, 0.0, 0.375, 0.125, 0.375, 0.125, 0.375, 0.0, 0.375, 0.75, 0.375, 0.7667, 0.375, 0.7667, 0.375, 0.75, 0.375, 0.125, 0.375, 0.1592, 0.375, 0.1592, 0.375, 0.125, 0.375, 0.7667, 0.375, 0.8005, 0.375, 0.8005, 0.375, 0.7667, 0.375, 0.0, 0.375, 0.0, 0.375, 0.0, 0.375, 0.0, 0.375, 0.0, 0.375, 0.0, 0.375, 0.0, 0.375, 0.0, 0.375, 0.375, 0.375, 0.4092, 0.375, 0.4092, 0.375, 0.375, 0.375, 0.8408, 0.375, 0.875, 0.375, 0.875, 0.375, 0.8408, 0.25, 0.625, 0.375, 0.625, 0.375, 0.75, 0.25, 0.75, 0.25, 0.5, 0.2842, 0.5, 0.3245, 0.5167, 0.3583, 0.5505, 0.375, 0.5908, 0.375, 0.625, 0.25, 0.625, 0.125, 0.5908, 0.1417, 0.5505, 0.1755, 0.5167, 0.2158, 0.5, 0.25, 0.5, 0.25, 0.625, 0.125, 0.625, 0.125, 0.625, 0.25, 0.625, 0.25, 0.75, 0.125, 0.75, 0.25, 0.75, 0.375, 0.75, 0.375, 0.75, 0.3583, 0.75, 0.3245, 0.75, 0.2842, 0.75, 0.25, 0.75, 0.125, 0.75, 0.25, 0.75, 0.25, 0.75, 0.2158, 0.75, 0.1755, 0.75, 0.1417, 0.75, 0.125, 0.75, 0.375, 0.4092, 0.375, 0.4662, 0.375, 0.4662, 0.375, 0.4092, 0.375, 0.0, 0.375, 0.0, 0.375, 0.0, 0.375, 0.0, 0.375, 0.5908, 0.375, 0.625, 0.375, 0.625, 0.375, 0.5908, 0.375, 0.2838, 0.375, 0.3408, 0.375, 0.3408, 0.375, 0.2838, 0.375, 0.7667, 0.375, 0.8005, 0.375, 0.8005, 0.375, 0.7667, 0.375, 0.375, 0.375, 0.4092, 0.375, 0.4092, 0.375, 0.375, 0.375, 0.1592, 0.375, 0.2162, 0.375, 0.2162, 0.375, 0.1592, 0.375, 0.8408, 0.375, 0.875, 0.375, 0.875, 0.375, 0.8408, 0.375, 0.2162, 0.375, 0.2838, 0.375, 0.2838, 0.375, 0.2162, 0.375, 0.0, 0.375, 0.0, 0.375, 0.0, 0.375, 0.0, 0.375, 0.75, 0.375, 0.75, 0.375, 0.75, 0.375, 0.75, 0.375, 0.3408, 0.375, 0.375, 0.375, 0.375, 0.375, 0.3408, 0.375, 0.0, 0.375, 0.0, 0.375, 0.0, 0.375, 0.0, 0.375, 0.125, 0.375, 0.1592, 0.375, 0.1592, 0.375, 0.125, 0.375, 0.0, 0.375, 0.125, 0.375, 0.125, 0.375, 0.0, 0.375, 0.8005, 0.375, 0.8408, 0.375, 0.8408, 0.375, 0.8005, 0.625, 0.5908, 0.625, 0.5338, 0.625, 0.5338, 0.625, 0.5908, 0.625, 0.7667, 0.625, 0.75, 0.625, 0.75, 0.625, 0.7667, 0.625, 0.75, 0.625, 0.625, 0.625, 0.625, 0.625, 0.75, 0.625, 0.0, 0.625, 0.0, 0.625, 0.0, 0.625, 0.0, 0.625, 0.8408, 0.625, 0.8005, 0.625, 0.8005, 0.625, 0.8408, 0.625, 0.1592, 0.625, 0.125, 0.625, 0.125, 0.625, 0.1592, 0.625, 0.2162, 0.625, 0.1592, 0.625, 0.1592, 0.625, 0.2162, 0.625, 0.5908, 0.625, 0.5338, 0.625, 0.5338, 0.625, 0.5908, 0.625, 0.7667, 0.625, 0.75, 0.625, 0.75, 0.625, 0.7667, 0.625, 0.0, 0.625, 0.0, 0.625, 0.0, 0.625, 0.0, 0.625, 0.3408, 0.625, 0.2838, 0.625, 0.2838, 0.625, 0.3408, 0.625, 0.2838, 0.625, 0.2162, 0.625, 0.2162, 0.625, 0.2838, 0.625, 0.875, 0.625, 0.8408, 0.625, 0.8408, 0.625, 0.875, 0.625, 0.8408, 0.625, 0.8005, 0.625, 0.8005, 0.625, 0.8408, 0.625, 0.75, 0.625, 0.75, 0.625, 0.75, 0.625, 0.75, 0.625, 0.75, 0.625, 0.625, 0.625, 0.625, 0.625, 0.75, 0.625, 0.5338, 0.625, 0.4662, 0.625, 0.4662, 0.625, 0.5338, 0.625, 0.9092, 0.625, 0.875, 0.625, 0.875, 0.625, 0.9092, 0.625, 0.0, 0.625, 0.0, 0.625, 0.0, 0.625, 0.0, 0.625, 0.375, 0.625, 0.3408, 0.625, 0.3408, 0.625, 0.375, 0.625, 0.125, 0.625, 0.0, 0.625, 0.0, 0.625, 0.125, 0.625, 0.0, 0.625, 0.0, 0.625, 0.0, 0.625, 0.0, 0.625, 0.5908, 0.625, 0.5338, 0.625, 0.5338, 0.625, 0.5908, 0.625, 0.7667, 0.625, 0.75, 0.625, 0.75, 0.625, 0.7667, 0.625, 0.75, 0.625, 0.625, 0.625, 0.625, 0.625, 0.75, 0.625, 0.0, 0.625, 0.0, 0.625, 0.0, 0.625, 0.0, 0.625, 0.8408, 0.625, 0.8005, 0.625, 0.8005, 0.625, 0.8408, 0.625, 0.1592, 0.625, 0.125, 0.625, 0.125, 0.625, 0.1592, 0.625, 0.9092, 0.625, 0.875, 0.625, 0.875, 0.625, 0.9092, 0.625, 0.125, 0.625, 0.0, 0.625, 0.0, 0.625, 0.125, 0.625, 0.5338, 0.625, 0.4662, 0.625, 0.4662, 0.625, 0.5338, 0.625, 0.4662, 0.625, 0.4092, 0.625, 0.4092, 0.625, 0.4662, 0.625, 0.0, 0.625, 0.0, 0.625, 0.0, 0.625, 0.0, 0.625, 0.625, 0.625, 0.5908, 0.625, 0.5908, 0.625, 0.625, 0.625, 0.3408, 0.625, 0.2838, 0.625, 0.2838, 0.625, 0.3408, 0.625, 0.8005, 0.625, 0.7667, 0.625, 0.7667, 0.625, 0.8005, 0.625, 0.4092, 0.625, 0.375, 0.625, 0.375, 0.625, 0.4092, 0.625, 0.2162, 0.625, 0.1592, 0.625, 0.1592, 0.625, 0.2162, 0.625, 0.875, 0.625, 0.8408, 0.625, 0.8408, 0.625, 0.875, 0.625, 0.2838, 0.625, 0.2162, 0.625, 0.2162, 0.625, 0.2838, 0.625, 0.0, 0.625, 0.0, 0.625, 0.0, 0.625, 0.0, 0.625, 0.75, 0.625, 0.75, 0.625, 0.75, 0.625, 0.75, 0.625, 0.375, 0.625, 0.3408, 0.625, 0.3408, 0.625, 0.375, 0.625, 0.0, 0.625, 0.0, 0.625, 0.0, 0.625, 0.0, 0.625, 0.9092, 0.625, 0.875, 0.625, 0.875, 0.625, 0.9092, 0.625, 0.5908, 0.625, 0.5338, 0.625, 0.5338, 0.625, 0.5908, 0.625, 0.7667, 0.625, 0.75, 0.625, 0.75, 0.625, 0.7667, 0.625, 0.75, 0.625, 0.625, 0.625, 0.625, 0.625, 0.75, 0.625, 0.0, 0.625, 0.0, 0.625, 0.0, 0.625, 0.0, 0.625, 0.8408, 0.625, 0.8005, 0.625, 0.8005, 0.625, 0.8408, 0.625, 0.9092, 0.625, 0.875, 0.625, 0.875, 0.625, 0.9092, 0.625, 0.125, 0.625, 0.0, 0.625, 0.0, 0.625, 0.125, 0.625, 0.5338, 0.625, 0.4662, 0.625, 0.4662, 0.625, 0.5338, 0.625, 0.4662, 0.625, 0.4092, 0.625, 0.4092, 0.625, 0.4662, 0.625, 0.0, 0.625, 0.0, 0.625, 0.0, 0.625, 0.0, 0.625, 0.625, 0.625, 0.5908, 0.625, 0.5908, 0.625, 0.625, 0.625, 0.3408, 0.625, 0.2838, 0.625, 0.2838, 0.625, 0.3408, 0.625, 0.8005, 0.625, 0.7667, 0.625, 0.7667, 0.625, 0.8005, 0.625, 0.4092, 0.625, 0.375, 0.625, 0.375, 0.625, 0.4092, 0.625, 0.2162, 0.625, 0.1592, 0.625, 0.1592, 0.625, 0.2162, 0.625, 0.875, 0.625, 0.8408, 0.625, 0.8408, 0.625, 0.875, 0.625, 0.2838, 0.625, 0.2162, 0.625, 0.2162, 0.625, 0.2838, 0.625, 0.0, 0.625, 0.0, 0.625, 0.0, 0.625, 0.0, 0.625, 0.75, 0.625, 0.75, 0.625, 0.75, 0.625, 0.75, 0.625, 0.375, 0.625, 0.3408, 0.625, 0.3408, 0.625, 0.375, 0.625, 0.0, 0.625, 0.0, 0.625, 0.0, 0.625, 0.0, 0.625, 0.125, 0.625, 0.0, 0.625, 0.0, 0.625, 0.125, 0.625, 0.9092, 0.625, 0.875, 0.625, 0.875, 0.625, 0.9092, 0.625, 0.5908, 0.625, 0.5338, 0.625, 0.5338, 0.625, 0.5908, 0.625, 0.7667, 0.625, 0.75, 0.625, 0.75, 0.625, 0.7667, 0.625, 0.75, 0.625, 0.625, 0.625, 0.625, 0.625, 0.75, 0.625, 0.0, 0.625, 0.0, 0.625, 0.0, 0.625, 0.0, 0.625, 0.125, 0.625, 0.0, 0.625, 0.0, 0.625, 0.125, 0.625, 0.5338, 0.625, 0.4662, 0.625, 0.4662, 0.625, 0.5338, 0.625, 0.4662, 0.625, 0.4092, 0.625, 0.4092, 0.625, 0.4662, 0.625, 0.0, 0.625, 0.0, 0.625, 0.0, 0.625, 0.0, 0.625, 0.625, 0.625, 0.5908, 0.625, 0.5908, 0.625, 0.625, 0.625, 0.3408, 0.625, 0.2838, 0.625, 0.2838, 0.625, 0.3408, 0.625, 0.8005, 0.625, 0.7667, 0.625, 0.7667, 0.625, 0.8005, 0.625, 0.4092, 0.625, 0.375, 0.625, 0.375, 0.625, 0.4092, 0.625, 0.2162, 0.625, 0.1592, 0.625, 0.1592, 0.625, 0.2162, 0.625, 0.875, 0.625, 0.8408, 0.625, 0.8408, 0.625, 0.875, 0.625, 0.2838, 0.625, 0.2162, 0.625, 0.2162, 0.625, 0.2838, 0.625, 0.0, 0.625, 0.0, 0.625, 0.0, 0.625, 0.0, 0.625, 0.75, 0.625, 0.75, 0.625, 0.75, 0.625, 0.75, 0.625, 0.375, 0.625, 0.3408, 0.625, 0.3408, 0.625, 0.375, 0.625, 0.0, 0.625, 0.0, 0.625, 0.0, 0.625, 0.0, 0.625, 0.1592, 0.625, 0.125, 0.625, 0.125, 0.625, 0.1592, 0.625, 0.2838, 0.625, 0.2162, 0.625, 0.2162, 0.625, 0.2838, 0.625, 0.5338, 0.625, 0.4662, 0.625, 0.4662, 0.625, 0.5338, 0.686, 0.625, 0.75, 0.625, 0.75, 0.75, 0.6823, 0.75, 0.625, 0.5908, 0.625, 0.5338, 0.625, 0.5338, 0.625, 0.5908, 0.625, 0.4662, 0.625, 0.4092, 0.625, 0.4092, 0.625, 0.4662, 0.625, 0.5338, 0.625, 0.4662, 0.625, 0.4662, 0.625, 0.5338, 0.625, 0.4662, 0.625, 0.4092, 0.625, 0.4092, 0.625, 0.4662, 0.625, 0.0, 0.625, 0.0, 0.625, 0.0, 0.625, 0.0, 0.625, 0.625, 0.625, 0.5908, 0.625, 0.5908, 0.625, 0.625, 0.625, 0.3408, 0.625, 0.2838, 0.625, 0.2838, 0.625, 0.3408, 0.625, 0.8005, 0.625, 0.7667, 0.625, 0.7667, 0.625, 0.8005, 0.625, 0.4092, 0.625, 0.375, 0.625, 0.375, 0.625, 0.4092, 0.625, 0.2162, 0.625, 0.1592, 0.625, 0.1592, 0.625, 0.2162, 0.625, 0.875, 0.625, 0.8408, 0.625, 0.8408, 0.625, 0.875, 0.625, 0.2838, 0.625, 0.2162, 0.625, 0.2162, 0.625, 0.2838, 0.625, 0.0, 0.625, 0.0, 0.625, 0.0, 0.625, 0.0, 0.625, 0.75, 0.625, 0.75, 0.625, 0.75, 0.625, 0.75, 0.625, 0.375, 0.625, 0.3408, 0.625, 0.3408, 0.625, 0.375, 0.625, 0.0, 0.625, 0.0, 0.625, 0.0, 0.625, 0.0, 0.625, 0.1592, 0.625, 0.125, 0.625, 0.125, 0.625, 0.1592, 0.625, 0.8408, 0.625, 0.8005, 0.625, 0.8005, 0.625, 0.8408, 0.6823, 0.75, 0.75, 0.75, 0.75, 0.75, 0.7327, 0.75, 0.711, 0.75, 0.6922, 0.75, 0.6839, 0.75, 0.625, 0.4662, 0.625, 0.4092, 0.625, 0.4092, 0.625, 0.4662, 0.625, 0.5338, 0.625, 0.4662, 0.625, 0.4662, 0.625, 0.5338, 0.75, 0.625, 0.8139, 0.625, 0.8197, 0.75, 0.75, 0.75, 0.625, 0.9092, 0.625, 0.875, 0.625, 0.875, 0.625, 0.9092, 0.625, 0.3408, 0.625, 0.2838, 0.625, 0.2838, 0.625, 0.3408, 0.625, 0.125, 0.625, 0.0, 0.625, 0.0, 0.625, 0.125, 0.75, 0.5541, 0.7661, 0.5554, 0.783, 0.5627, 0.7987, 0.5794, 0.8109, 0.6079, 0.8139, 0.625, 0.75, 0.625, 0.625, 0.2162, 0.625, 0.1592, 0.625, 0.1592, 0.625, 0.2162, 0.625, 0.7667, 0.625, 0.75, 0.625, 0.75, 0.625, 0.7667, 0.625, 0.9092, 0.625, 0.875, 0.625, 0.875, 0.625, 0.9092, 0.625, 0.0, 0.625, 0.0, 0.625, 0.0, 0.625, 0.0, 0.625, 0.875, 0.625, 0.8408, 0.625, 0.8408, 0.625, 0.875, 0.625, 0.0, 0.625, 0.0, 0.625, 0.0, 0.625, 0.0, 0.625, 0.0, 0.625, 0.0, 0.625, 0.0, 0.625, 0.0, 0.625, 0.4092, 0.625, 0.375, 0.625, 0.375, 0.625, 0.4092, 0.625, 0.875, 0.625, 0.8408, 0.625, 0.8408, 0.625, 0.875, 0.625, 0.8005, 0.625, 0.7667, 0.625, 0.7667, 0.625, 0.8005, 0.625, 0.375, 0.625, 0.3408, 0.625, 0.3408, 0.625, 0.375, 0.625, 0.7667, 0.625, 0.75, 0.625, 0.75, 0.625, 0.7667, 0.625, 0.8408, 0.625, 0.8005, 0.625, 0.8005, 0.625, 0.8408, 0.625, 0.75, 0.625, 0.625, 0.625, 0.625, 0.625, 0.75, 0.625, 0.125, 0.625, 0.0, 0.625, 0.0, 0.625, 0.125, 0.625, 0.1592, 0.625, 0.125, 0.625, 0.125, 0.625, 0.1592, 0.625, 0.0, 0.625, 0.0, 0.625, 0.0, 0.625, 0.0, 0.6891, 0.6098, 0.7013, 0.5821, 0.7181, 0.5635, 0.7357, 0.5551, 0.75, 0.5541, 0.75, 0.625, 0.686, 0.625, 0.625, 0.75, 0.625, 0.75, 0.625, 0.75, 0.625, 0.75, 0.625, 0.625, 0.625, 0.5908, 0.625, 0.5908, 0.625, 0.625, 0.625, 0.625, 0.625, 0.5908, 0.625, 0.5908, 0.625, 0.625, 0.625, 0.3408, 0.625, 0.2838, 0.625, 0.2838, 0.625, 0.3408, 0.625, 0.8005, 0.625, 0.7667, 0.625, 0.7667, 0.625, 0.8005, 0.625, 0.4092, 0.625, 0.375, 0.625, 0.375, 0.625, 0.4092, 0.625, 0.2162, 0.625, 0.1592, 0.625, 0.1592, 0.625, 0.2162, 0.625, 0.5908, 0.625, 0.5338, 0.625, 0.5338, 0.625, 0.5908, 0.625, 0.2838, 0.625, 0.2162, 0.625, 0.2162, 0.625, 0.2838, 0.625, 0.0, 0.625, 0.0, 0.625, 0.0, 0.625, 0.0, 0.625, 0.75, 0.625, 0.75, 0.625, 0.75, 0.625, 0.75, 0.625, 0.375, 0.625, 0.3408, 0.625, 0.3408, 0.625, 0.375, 0.625, 0.0, 0.625, 0.0, 0.625, 0.0, 0.625, 0.0, 0.625, 0.1592, 0.625, 0.125, 0.625, 0.125, 0.625, 0.1592, 0.625, 0.8408, 0.625, 0.8005, 0.625, 0.8005, 0.625, 0.8408, 0.625, 0.0, 0.625, 0.0, 0.625, 0.0, 0.625, 0.0, 0.625, 0.75, 0.625, 0.625, 0.625, 0.625, 0.625, 0.75, 0.625, 0.625, 0.625, 0.75, 0.625, 0.75, 0.625, 0.625, 0.625, 0.0, 0.625, 0.125, 0.625, 0.125, 0.625, 0.0, 0.625, 0.5338, 0.625, 0.5908, 0.625, 0.5908, 0.625, 0.5338, 0.625, 0.4092, 0.625, 0.4662, 0.625, 0.4662, 0.625, 0.4092, 0.625, 0.2838, 0.625, 0.3408, 0.625, 0.3408, 0.625, 0.2838, 0.625, 0.1592, 0.625, 0.2162, 0.625, 0.2162, 0.625, 0.1592, 0.625, 0.0, 0.625, 0.0, 0.625, 0.0, 0.625, 0.0, 0.625, 0.0, 0.625, 0.0, 0.625, 0.0, 0.625, 0.0, 0.625, 0.8005, 0.625, 0.8408, 0.625, 0.8408, 0.625, 0.8005, 0.625, 0.75, 0.625, 0.7667, 0.625, 0.7667, 0.625, 0.75, 0.625, 0.4662, 0.625, 0.5338, 0.625, 0.5338, 0.625, 0.4662, 0.625, 0.5908, 0.625, 0.625, 0.625, 0.625, 0.625, 0.5908, 0.625, 0.4092, 0.625, 0.375, 0.625, 0.375, 0.625, 0.4092, 0.625, 0.2162, 0.625, 0.2838, 0.625, 0.2838, 0.625, 0.2162, 0.625, 0.3408, 0.625, 0.375, 0.625, 0.375, 0.625, 0.3408, 0.625, 0.1592, 0.625, 0.125, 0.625, 0.125, 0.625, 0.1592, 0.625, 0.0, 0.625, 0.0, 0.625, 0.0, 0.625, 0.0, 0.625, 0.875, 0.625, 0.9092, 0.625, 0.9092, 0.625, 0.875, 0.625, 0.0, 0.625, 0.0, 0.625, 0.0, 0.625, 0.0, 0.625, 0.7667, 0.625, 0.8005, 0.625, 0.8005, 0.625, 0.7667, 0.625, 0.8408, 0.625, 0.875, 0.625, 0.875, 0.625, 0.8408, 0.625, 0.75, 0.625, 0.75, 0.625, 0.75, 0.625, 0.75, 0.625, 0.0, 0.625, 0.0, 0.625, 0.0, 0.625, 0.0, 0.686, 0.625, 0.6823, 0.75, 0.625, 0.75, 0.625, 0.625, 0.8197, 0.75, 0.8139, 0.625, 0.875, 0.625, 0.875, 0.75, 0.7013, 0.5821, 0.6891, 0.6098, 0.625, 0.5908, 0.6417, 0.5505, 0.7357, 0.5551, 0.7181, 0.5635, 0.6755, 0.5167, 0.7158, 0.5, 0.783, 0.5627, 0.7661, 0.5554, 0.7842, 0.5, 0.8245, 0.5167, 0.8109, 0.6079, 0.7987, 0.5794, 0.8583, 0.5505, 0.875, 0.5908, 0.7671, 0.75, 0.7897, 0.75, 0.8245, 0.75, 0.7842, 0.75, 0.8078, 0.75, 0.8171, 0.75, 0.875, 0.75, 0.8583, 0.75, 0.711, 0.75, 0.7327, 0.75, 0.7158, 0.75, 0.6755, 0.75, 0.6839, 0.75, 0.6922, 0.75, 0.6417, 0.75, 0.625, 0.75, 0.7181, 0.5635, 0.7013, 0.5821, 0.6417, 0.5505, 0.6755, 0.5167, 0.6891, 0.6098, 0.686, 0.625, 0.625, 0.625, 0.625, 0.5908, 0.7158, 0.5, 0.75, 0.5, 0.75, 0.5541, 0.7357, 0.5551, 0.7987, 0.5794, 0.783, 0.5627, 0.8245, 0.5167, 0.8583, 0.5505, 0.7661, 0.5554, 0.75, 0.5541, 0.75, 0.5, 0.7842, 0.5, 0.875, 0.5908, 0.875, 0.625, 0.8139, 0.625, 0.8109, 0.6079, 0.7897, 0.75, 0.8078, 0.75, 0.8583, 0.75, 0.8245, 0.75, 0.75, 0.75, 0.7671, 0.75, 0.7842, 0.75, 0.75, 0.75, 0.8171, 0.75, 0.8197, 0.75, 0.875, 0.75, 0.875, 0.75, 0.6922, 0.75, 0.711, 0.75, 0.6755, 0.75, 0.6417, 0.75, 0.7327, 0.75, 0.75, 0.75, 0.75, 0.75, 0.7158, 0.75, 0.625, 0.75, 0.625, 0.75, 0.6823, 0.75, 0.6839, 0.75, 0.75, 0.75, 0.8197, 0.75, 0.8171, 0.75, 0.8078, 0.75, 0.7897, 0.75, 0.7671, 0.75, 0.75, 0.75, 0.5794, 0.0, 0.4206, 0.0, 0.4206, 0.0, 0.5794, 0.0, 0.5794, 0.0, 0.4206, 0.0, 0.4206, 0.0, 0.5794, 0.0, 0.4206, 0.75, 0.5794, 0.75, 0.5794, 0.75, 0.4206, 0.75, 0.6291, 0.5, 0.75, 0.5, 0.75, 0.75, 0.6288, 0.75, 0.25, 0.75, 0.3712, 0.75, 0.3709, 0.75, 0.25, 0.75, 0.75, 0.75, 0.8712, 0.75, 0.8709, 0.75, 0.75, 0.75, 0.5794, 0.0, 0.4206, 0.0, 0.4206, 0.0, 0.5794, 0.0, 0.1288, 0.75, 0.25, 0.75, 0.25, 0.75, 0.1291, 0.75, 0.4206, 0.5, 0.5794, 0.5, 0.5794, 0.75, 0.4206, 0.75, 0.4206, 0.25, 0.5794, 0.25, 0.5794, 0.25, 0.4206, 0.25, 0.4206, 0.75, 0.5794, 0.75, 0.5794, 0.75, 0.4206, 0.75, 0.1291, 0.75, 0.25, 0.75, 0.25, 0.75, 0.1298, 0.75, 0.4206, 0.75, 0.5794, 0.75, 0.5794, 0.75, 0.4206, 0.75, 0.6291, 0.75, 0.75, 0.75, 0.75, 0.75, 0.6298, 0.75, 0.4206, 0.75, 0.5794, 0.75, 0.5778, 0.75, 0.4222, 0.75, 0.6298, 0.75, 0.75, 0.75, 0.75, 0.75, 0.6323, 0.75, 0.5794, 0.0, 0.4206, 0.0, 0.4222, 0.0, 0.5778, 0.0, 0.1298, 0.75, 0.25, 0.75, 0.25, 0.75, 0.1322, 0.75, 0.5778, 0.875, 0.5778, 1.0, 0.5778, 1.0, 0.5778, 0.875, 0.6323, 0.75, 0.75, 0.75, 0.75, 0.75, 0.6332, 0.75, 0.4222, 0.75, 0.5778, 0.75, 0.5778, 0.75, 0.4222, 0.75, 0.1322, 0.75, 0.25, 0.75, 0.25, 0.75, 0.1331, 0.75, 0.75, 0.75, 0.8678, 0.75, 0.8669, 0.75, 0.75, 0.75, 0.4206, 0.25, 0.5794, 0.25, 0.5794, 0.25, 0.4206, 0.25, 0.75, 0.75, 0.8702, 0.75, 0.8678, 0.75, 0.75, 0.75, 0.25, 0.75, 0.3677, 0.75, 0.3669, 0.75, 0.25, 0.75, 0.25, 0.75, 0.3709, 0.75, 0.3702, 0.75, 0.25, 0.75, 0.25, 0.75, 0.3702, 0.75, 0.3677, 0.75, 0.25, 0.75, 0.5794, 0.5, 0.4206, 0.5, 0.4206, 0.5, 0.5794, 0.5, 0.75, 0.5, 0.8708, 0.5, 0.8712, 0.75, 0.75, 0.75, 0.75, 0.75, 0.8709, 0.75, 0.8702, 0.75, 0.75, 0.75, 0.6288, 0.75, 0.75, 0.75, 0.75, 0.75, 0.6291, 0.75, 0.4206, 0.0, 0.5794, 0.0, 0.5794, 0.25, 0.4206, 0.25, 0.75, 0.5, 0.6291, 0.5, 0.6296, 0.5, 0.75, 0.5, 0.3704, 0.5, 0.25, 0.5, 0.25, 0.5, 0.3696, 0.5, 0.25, 0.5, 0.1296, 0.5, 0.1304, 0.5, 0.25, 0.5, 0.25, 0.5, 0.1292, 0.5, 0.1296, 0.5, 0.25, 0.5, 0.25, 0.5, 0.3708, 0.5, 0.3712, 0.75, 0.25, 0.75, 0.3708, 0.5, 0.25, 0.5, 0.25, 0.5, 0.3704, 0.5, 0.8708, 0.5, 0.75, 0.5, 0.75, 0.5, 0.8704, 0.5, 0.5794, 0.5, 0.4206, 0.5, 0.4206, 0.5, 0.5794, 0.5, 0.4206, 0.25, 0.5794, 0.25, 0.5794, 0.25, 0.4206, 0.25, 0.75, 0.5, 0.6296, 0.5, 0.6304, 0.5, 0.75, 0.5, 0.4206, 0.25, 0.5794, 0.25, 0.5794, 0.25, 0.4206, 0.25, 0.5794, 0.5, 0.4206, 0.5, 0.4206, 0.5, 0.5794, 0.5, 0.8704, 0.5, 0.75, 0.5, 0.75, 0.5, 0.8696, 0.5, 0.5794, 0.5, 0.4206, 0.5, 0.4206, 0.5, 0.5794, 0.5, 0.4206, 0.25, 0.5794, 0.25, 0.5794, 0.375, 0.4206, 0.375, 0.8696, 0.5, 0.75, 0.5, 0.75, 0.5, 0.8674, 0.5, 0.25, 0.5, 0.1304, 0.5, 0.1326, 0.5, 0.25, 0.5, 0.3696, 0.5, 0.25, 0.5, 0.25, 0.5, 0.3674, 0.5, 0.75, 0.5, 0.6304, 0.5, 0.6326, 0.5, 0.75, 0.5, 0.4206, 0.375, 0.5794, 0.375, 0.5794, 0.5, 0.4206, 0.5, 0.8674, 0.5, 0.75, 0.5, 0.75, 0.5, 0.8661, 0.5, 0.25, 0.5, 0.1326, 0.5, 0.1339, 0.5, 0.25, 0.5, 0.3674, 0.5, 0.25, 0.5, 0.25, 0.5, 0.3661, 0.5, 0.75, 0.5, 0.6326, 0.5, 0.6339, 0.5, 0.75, 0.5, 0.1292, 0.5, 0.1288, 0.75, 0.125, 0.75, 0.125, 0.5, 0.625, 0.0009695, 0.625, 0.25, 0.5794, 0.25, 0.5794, 0.0, 0.3712, 0.75, 0.3708, 0.5, 0.4206, 0.5, 0.4206, 0.75, 0.6291, 0.5, 0.6288, 0.75, 0.5794, 0.75, 0.5794, 0.5, 0.6288, 0.75, 0.6291, 0.75, 0.5794, 0.75, 0.5794, 0.75, 0.3709, 0.75, 0.3712, 0.75, 0.4206, 0.75, 0.4206, 0.75, 0.1288, 0.75, 0.1291, 0.75, 0.125, 0.75, 0.125, 0.75, 0.625, 0.0, 0.625, 0.0, 0.5794, 0.0, 0.5794, 0.0, 0.4206, 0.75, 0.4206, 0.75, 0.3702, 0.75, 0.3709, 0.75, 0.125, 0.75, 0.125, 0.75, 0.1291, 0.75, 0.1298, 0.75, 0.625, 0.0, 0.625, 0.0, 0.5794, 0.0, 0.5794, 0.0, 0.5794, 0.75, 0.5794, 0.75, 0.6291, 0.75, 0.6298, 0.75, 0.5794, 0.0, 0.5794, 0.0, 0.625, 0.0, 0.625, 0.0, 0.5794, 0.75, 0.5794, 0.75, 0.6298, 0.75, 0.6323, 0.75, 0.3677, 0.75, 0.3702, 0.75, 0.4206, 0.75, 0.4206, 0.75, 0.125, 0.75, 0.125, 0.75, 0.1298, 0.75, 0.1322, 0.75, 0.25, 0.75, 0.3669, 0.75, 0.375, 0.75, 0.2506, 0.75, 0.625, 0.875, 0.625, 1.0, 0.5778, 1.0, 0.5778, 0.875, 0.5794, 0.0, 0.5778, 0.0, 0.625, 0.0, 0.625, 0.0, 0.5778, 0.75, 0.5794, 0.75, 0.6323, 0.75, 0.6332, 0.75, 0.3669, 0.75, 0.3677, 0.75, 0.4206, 0.75, 0.4222, 0.75, 0.125, 0.75, 0.125, 0.75, 0.1322, 0.75, 0.1331, 0.75, 0.1331, 0.75, 0.25, 0.75, 0.25, 0.75, 0.1257, 0.75, 0.625, 0.75, 0.625, 0.8748, 0.5778, 0.875, 0.5778, 0.75, 0.4206, 0.5, 0.4206, 0.5, 0.3708, 0.5, 0.3704, 0.5, 0.5794, 0.5, 0.5794, 0.5, 0.6296, 0.5, 0.6291, 0.5, 0.625, 0.25, 0.625, 0.25, 0.5794, 0.25, 0.5794, 0.25, 0.1296, 0.5, 0.1292, 0.5, 0.125, 0.5, 0.125, 0.5, 0.5794, 0.25, 0.5794, 0.25, 0.625, 0.25, 0.625, 0.25, 0.3704, 0.5, 0.3696, 0.5, 0.4206, 0.5, 0.4206, 0.5, 0.6304, 0.5, 0.6296, 0.5, 0.5794, 0.5, 0.5794, 0.5, 0.125, 0.5, 0.125, 0.5, 0.1304, 0.5, 0.1296, 0.5, 0.4206, 0.5, 0.4206, 0.5, 0.3696, 0.5, 0.3674, 0.5, 0.5794, 0.5, 0.5794, 0.5, 0.6326, 0.5, 0.6304, 0.5, 0.625, 0.25, 0.625, 0.25, 0.5794, 0.25, 0.5794, 0.25, 0.1326, 0.5, 0.1304, 0.5, 0.125, 0.5, 0.125, 0.5, 0.25, 0.5, 0.1339, 0.5, 0.1257, 0.5, 0.25, 0.5, 0.625, 0.3767, 0.625, 0.5, 0.5794, 0.5, 0.5794, 0.375, 0.3661, 0.5, 0.25, 0.5, 0.2507, 0.5, 0.375, 0.5, 0.625, 0.25, 0.625, 0.3733, 0.5794, 0.375, 0.5794, 0.25, 0.4206, 0.5, 0.4206, 0.5, 0.3674, 0.5, 0.3661, 0.5, 0.5794, 0.5, 0.5794, 0.5, 0.6339, 0.5, 0.6326, 0.5, 0.625, 0.25, 0.625, 0.25, 0.5794, 0.25, 0.5794, 0.25, 0.1339, 0.5, 0.1326, 0.5, 0.125, 0.5, 0.125, 0.5, 0.1292, 0.5, 0.25, 0.5, 0.25, 0.75, 0.1288, 0.75, 0.5778, 0.75, 0.5778, 0.875, 0.5778, 0.875, 0.5778, 0.75, 0.4222, 0.75, 0.5778, 0.75, 0.5778, 0.75, 0.4222, 0.75, 0.2506, 0.75, 0.375, 0.75, 0.375, 0.75, 0.2506, 0.75, 0.5778, 0.75, 0.5778, 0.875, 0.5778, 0.875, 0.5778, 0.75, 0.4222, 0.75, 0.4222, 0.75, 0.4222, 0.75, 0.4222, 0.75, 0.5778, 0.0, 0.4222, 0.0, 0.4222, 0.0, 0.5778, 0.0, 0.4222, 0.75, 0.5778, 0.75, 0.5778, 0.875, 0.4222, 0.875, 0.4222, 0.875, 0.5778, 0.875, 0.5778, 1.0, 0.4222, 1.0, 0.5778, 0.875, 0.5778, 1.0, 0.5778, 1.0, 0.5778, 0.875, 0.5778, 0.0, 0.4222, 0.0, 0.4222, 0.0, 0.5778, 0.0, 0.4222, 0.75, 0.4222, 0.875, 0.4222, 0.875, 0.4222, 0.75, 0.4222, 0.875, 0.4222, 1.0, 0.4222, 1.0, 0.4222, 0.875, 0.4222, 0.0, 0.4222, 0.0, 0.4222, 0.0, 0.4222, 0.0, 0.4222, 0.875, 0.4222, 1.0, 0.4222, 1.0, 0.4222, 0.875, 0.4222, 0.0, 0.4222, 0.0, 0.4222, 0.0, 0.4222, 0.0, 0.1257, 0.75, 0.25, 0.75, 0.25, 0.75, 0.1257, 0.75, 0.1257, 0.75, 0.25, 0.75, 0.25, 0.75, 0.1257, 0.75, 0.4222, 0.0, 0.4222, 0.0, 0.4222, 0.0, 0.4222, 0.0, 0.4222, 0.0, 0.4222, 0.0, 0.4222, 0.0, 0.4222, 0.0, 0.4222, 0.75, 0.4222, 0.75, 0.4222, 0.75, 0.4222, 0.75, 0.2506, 0.75, 0.375, 0.75, 0.375, 0.75, 0.2506, 0.75, 0.1257, 0.75, 0.25, 0.75, 0.25, 0.75, 0.1257, 0.75, 0.1257, 0.75, 0.25, 0.75, 0.25, 0.75, 0.1257, 0.75, 0.2506, 0.75, 0.375, 0.75, 0.375, 0.75, 0.2506, 0.75, 0.4222, 0.75, 0.4222, 0.75, 0.4222, 0.75, 0.4222, 0.75, 0.2506, 0.75, 0.375, 0.75, 0.375, 0.75, 0.2506, 0.75, 0.4222, 0.75, 0.4222, 0.75, 0.4222, 0.75, 0.4222, 0.75, 0.4222, 0.75, 0.4222, 0.875, 0.4222, 0.875, 0.4222, 0.75, 0.3915, 0.8935, 0.625, 0.8935, 0.625, 0.9816, 0.3915, 0.9816, 0.3915, 0.6678, 0.625, 0.6678, 0.625, 0.7106, 0.3915, 0.7106, 0.2315, 0.6678, 0.25, 0.6678, 0.25, 0.7106, 0.2315, 0.7106, 0.625, 0.625, 0.625, 0.5822, 0.625, 0.5822, 0.625, 0.625, 0.3915, 0.1678, 0.625, 0.1678, 0.625, 0.2106, 0.3915, 0.2106, 0.3915, 0.3948, 0.625, 0.3948, 0.625, 0.4816, 0.3915, 0.4816, 0.1434, 0.7106, 0.1434, 0.75, 0.125, 0.7106, 0.1434, 0.5394, 0.125, 0.5394, 0.1434, 0.5, 0.3566, 0.7106, 0.375, 0.7106, 0.3566, 0.75, 0.3566, 0.5394, 0.3566, 0.5, 0.375, 0.5394, 0.1434, 0.6678, 0.1434, 0.7106, 0.125, 0.7106, 0.125, 0.6678, 0.3915, 0.0, 0.625, 0.0, 0.625, 0.03945, 0.3915, 0.03945, 0.625, 0.2684, 0.3915, 0.2684, 0.3915, 0.2106, 0.625, 0.2106, 0.2315, 0.5394, 0.1434, 0.5394, 0.1434, 0.5, 0.2315, 0.5, 0.625, 0.5394, 0.3915, 0.5394, 0.3915, 0.4816, 0.625, 0.4816, 0.3566, 0.5822, 0.3566, 0.5394, 0.3915, 0.5394, 0.3915, 0.5822, 0.625, 0.7684, 0.3915, 0.7684, 0.3915, 0.7106, 0.625, 0.7106, 0.2698, 0.7106, 0.3566, 0.7106, 0.3566, 0.75, 0.2698, 0.75, 0.2698, 0.6678, 0.3566, 0.6678, 0.3566, 0.7106, 0.2698, 0.7106, 0.2315, 0.7106, 0.25, 0.7106, 0.25, 0.75, 0.2315, 0.75, 0.2698, 0.5394, 0.25, 0.5394, 0.25, 0.5, 0.2698, 0.5, 0.3915, 0.3565, 0.625, 0.3565, 0.625, 0.375, 0.3915, 0.375, 0.625, 0.5394, 0.625, 0.4816, 0.625, 0.4816, 0.625, 0.5394, 0.3915, 0.8552, 0.625, 0.8552, 0.625, 0.875, 0.3915, 0.875, 0.2698, 0.5822, 0.3566, 0.5822, 0.3566, 0.625, 0.2698, 0.625, 0.3566, 0.6678, 0.3566, 0.625, 0.3915, 0.625, 0.3915, 0.6678, 0.1434, 0.5822, 0.1434, 0.625, 0.125, 0.625, 0.125, 0.5822, 0.3915, 0.08222, 0.625, 0.08222, 0.625, 0.125, 0.3915, 0.125, 0.2698, 0.6678, 0.25, 0.6678, 0.25, 0.6678, 0.2698, 0.6678, 0.3915, 0.5822, 0.625, 0.5822, 0.625, 0.625, 0.3915, 0.625, 0.3915, 0.5394, 0.625, 0.5394, 0.625, 0.5822, 0.3915, 0.5822, 0.2315, 0.5394, 0.25, 0.5394, 0.25, 0.5822, 0.2315, 0.5822, 0.1434, 0.5394, 0.1434, 0.5822, 0.125, 0.5822, 0.125, 0.5394, 0.2698, 0.5394, 0.3566, 0.5394, 0.3566, 0.5822, 0.2698, 0.5822, 0.3566, 0.625, 0.3566, 0.5822, 0.3915, 0.5822, 0.3915, 0.625, 0.3915, 0.125, 0.625, 0.125, 0.625, 0.1678, 0.3915, 0.1678, 0.3915, 0.03945, 0.625, 0.03945, 0.625, 0.08222, 0.3915, 0.08222, 0.3566, 0.7106, 0.3566, 0.6678, 0.3915, 0.6678, 0.3915, 0.7106, 0.2698, 0.625, 0.3566, 0.625, 0.3566, 0.6678, 0.2698, 0.6678, 0.1434, 0.625, 0.1434, 0.6678, 0.125, 0.6678, 0.125, 0.625, 0.2315, 0.625, 0.2315, 0.5822, 0.2315, 0.5822, 0.2315, 0.625, 0.3915, 0.625, 0.625, 0.625, 0.625, 0.6678, 0.3915, 0.6678, 0.2698, 0.625, 0.2698, 0.6678, 0.2698, 0.6678, 0.2698, 0.625, 0.25, 0.5394, 0.2698, 0.5394, 0.2698, 0.5822, 0.25, 0.5822, 0.2698, 0.5822, 0.2698, 0.625, 0.2698, 0.625, 0.2698, 0.5822, 0.3915, 0.7684, 0.625, 0.7684, 0.625, 0.8552, 0.3915, 0.8552, 0.625, 0.3948, 0.625, 0.375, 0.625, 0.375, 0.625, 0.3948, 0.3566, 0.5394, 0.2698, 0.5394, 0.2698, 0.5, 0.3566, 0.5, 0.25, 0.6678, 0.2698, 0.6678, 0.2698, 0.7106, 0.25, 0.7106, 0.25, 0.7106, 0.2698, 0.7106, 0.2698, 0.75, 0.25, 0.75, 0.3915, 0.375, 0.625, 0.375, 0.625, 0.3948, 0.3915, 0.3948, 0.1434, 0.625, 0.2315, 0.625, 0.2315, 0.6678, 0.1434, 0.6678, 0.1434, 0.5394, 0.2315, 0.5394, 0.2315, 0.5822, 0.1434, 0.5822, 0.1434, 0.5822, 0.2315, 0.5822, 0.2315, 0.625, 0.1434, 0.625, 0.3915, 0.2684, 0.625, 0.2684, 0.625, 0.3565, 0.3915, 0.3565, 0.1434, 0.7106, 0.2315, 0.7106, 0.2315, 0.75, 0.1434, 0.75, 0.25, 0.5394, 0.2315, 0.5394, 0.2315, 0.5, 0.25, 0.5, 0.625, 0.1678, 0.625, 0.125, 0.625, 0.125, 0.625, 0.1678, 0.1434, 0.6678, 0.2315, 0.6678, 0.2315, 0.7106, 0.1434, 0.7106, 0.3915, 0.875, 0.625, 0.875, 0.625, 0.8935, 0.3915, 0.8935, 0.625, 0.2106, 0.625, 0.1678, 0.625, 0.1678, 0.625, 0.2106, 0.625, 0.625, 0.625, 0.5822, 0.625, 0.5822, 0.625, 0.625, 0.625, 0.375, 0.625, 0.3565, 0.625, 0.3565, 0.625, 0.375, 0.625, 0.7684, 0.625, 0.7106, 0.625, 0.7106, 0.625, 0.7684, 0.625, 0.03945, 0.625, 0.0, 0.625, 0.0, 0.625, 0.03945, 0.625, 0.08222, 0.625, 0.03945, 0.625, 0.03945, 0.625, 0.08222, 0.625, 0.875, 0.625, 0.8552, 0.625, 0.8552, 0.625, 0.875, 0.625, 0.8935, 0.625, 0.875, 0.625, 0.875, 0.625, 0.8935, 0.625, 0.4816, 0.625, 0.3948, 0.625, 0.3948, 0.625, 0.4816, 0.625, 0.7106, 0.625, 0.6678, 0.625, 0.6678, 0.625, 0.7106, 0.625, 0.375, 0.625, 0.3565, 0.625, 0.3565, 0.625, 0.375, 0.625, 0.8552, 0.625, 0.7684, 0.625, 0.7684, 0.625, 0.8552, 0.625, 0.2684, 0.625, 0.2106, 0.625, 0.2106, 0.625, 0.2684, 0.625, 0.2106, 0.625, 0.1678, 0.625, 0.1678, 0.625, 0.2106, 0.625, 0.9816, 0.625, 0.8935, 0.625, 0.8935, 0.625, 0.9816, 0.625, 0.125, 0.625, 0.08222, 0.625, 0.08222, 0.625, 0.125, 0.625, 0.5822, 0.625, 0.5394, 0.625, 0.5394, 0.625, 0.5822, 0.625, 0.7684, 0.625, 0.7106, 0.625, 0.7106, 0.625, 0.7684, 0.625, 0.6678, 0.625, 0.625, 0.625, 0.625, 0.625, 0.6678, 0.625, 0.3565, 0.625, 0.2684, 0.625, 0.2684, 0.625, 0.3565, 0.625, 0.2684, 0.625, 0.2106, 0.625, 0.2106, 0.625, 0.2684, 0.625, 0.125, 0.625, 0.08222, 0.625, 0.08222, 0.625, 0.125, 0.625, 0.8552, 0.625, 0.7684, 0.625, 0.7684, 0.625, 0.8552, 0.625, 0.03945, 0.625, 0.0, 0.625, 0.0, 0.625, 0.03945, 0.625, 0.08222, 0.625, 0.03945, 0.625, 0.03945, 0.625, 0.08222, 0.625, 0.9816, 0.625, 0.8935, 0.625, 0.8935, 0.625, 0.9816, 0.625, 0.3948, 0.625, 0.375, 0.625, 0.375, 0.625, 0.3948, 0.625, 0.7106, 0.625, 0.6678, 0.625, 0.6678, 0.625, 0.7106, 0.625, 0.5822, 0.625, 0.5394, 0.625, 0.5394, 0.625, 0.5822, 0.625, 0.875, 0.625, 0.8552, 0.625, 0.8552, 0.625, 0.875, 0.625, 0.4816, 0.625, 0.3948, 0.625, 0.3948, 0.625, 0.4816, 0.625, 0.3565, 0.625, 0.2684, 0.625, 0.2684, 0.625, 0.3565, 0.625, 0.03945, 0.625, 0.0, 0.625, 0.0, 0.625, 0.03945, 0.625, 0.8552, 0.625, 0.7684, 0.625, 0.7684, 0.625, 0.8552, 0.625, 0.125, 0.625, 0.08222, 0.625, 0.08222, 0.625, 0.125, 0.625, 0.2684, 0.625, 0.2106, 0.625, 0.2106, 0.625, 0.2684, 0.625, 0.6678, 0.625, 0.625, 0.625, 0.625, 0.625, 0.6678, 0.625, 0.5394, 0.625, 0.4816, 0.625, 0.4816, 0.625, 0.5394, 0.625, 0.8935, 0.625, 0.875, 0.625, 0.875, 0.625, 0.8935, 0.625, 0.1678, 0.625, 0.125, 0.625, 0.125, 0.625, 0.1678, 0.7685, 0.75, 0.7685, 0.5, 0.8566, 0.5, 0.875, 0.5394, 0.875, 0.5822, 0.875, 0.625, 0.875, 0.6678, 0.875, 0.7106, 0.8566, 0.75, 0.7302, 0.75, 0.7302, 0.5, 0.75, 0.5, 0.75, 0.75, 0.625, 0.5394, 0.6434, 0.5, 0.7302, 0.5, 0.7302, 0.75, 0.6434, 0.75, 0.625, 0.7106, 0.625, 0.6678, 0.625, 0.625, 0.625, 0.5822, 0.75, 0.75, 0.75, 0.5, 0.7685, 0.5, 0.7685, 0.75, 0.625, 0.6678, 0.625, 0.625, 0.625, 0.625, 0.625, 0.6678, 0.625, 0.5394, 0.625, 0.4816, 0.625, 0.4816, 0.625, 0.5394, 0.625, 0.8935, 0.625, 0.875, 0.625, 0.875, 0.625, 0.8935, 0.625, 0.1678, 0.625, 0.125, 0.625, 0.125, 0.625, 0.1678, 0.625, 0.7684, 0.625, 0.7106, 0.625, 0.7106, 0.625, 0.7684, 0.625, 0.375, 0.625, 0.3565, 0.625, 0.3565, 0.625, 0.375, 0.625, 0.625, 0.625, 0.5822, 0.625, 0.5822, 0.625, 0.625, 0.625, 0.2106, 0.625, 0.1678, 0.625, 0.1678, 0.625, 0.2106, 0.625, 0.08222, 0.625, 0.03945, 0.625, 0.03945, 0.625, 0.08222, 0.625, 0.9816, 0.625, 0.8935, 0.625, 0.8935, 0.625, 0.9816, 0.625, 0.3948, 0.625, 0.375, 0.625, 0.375, 0.625, 0.3948, 0.625, 0.7106, 0.625, 0.6678, 0.625, 0.6678, 0.625, 0.7106, 0.625, 0.5822, 0.625, 0.5394, 0.625, 0.5394, 0.625, 0.5822, 0.625, 0.875, 0.625, 0.8552, 0.625, 0.8552, 0.625, 0.875, 0.625, 0.4816, 0.625, 0.3948, 0.625, 0.3948, 0.625, 0.4816, 0.625, 0.3565, 0.625, 0.2684, 0.625, 0.2684, 0.625, 0.3565, 0.2315, 0.5822, 0.25, 0.5822, 0.25, 0.5822, 0.2315, 0.5822, 0.2315, 0.6678, 0.2315, 0.625, 0.2315, 0.625, 0.2315, 0.6678, 0.2698, 0.625, 0.2698, 0.6678, 0.2698, 0.6678, 0.2698, 0.625, 0.25, 0.6678, 0.2315, 0.6678, 0.2315, 0.6678, 0.25, 0.6678, 0.2315, 0.6678, 0.2315, 0.625, 0.2315, 0.625, 0.2315, 0.6678, 0.2315, 0.5822, 0.25, 0.5822, 0.25, 0.5822, 0.2315, 0.5822, 0.25, 0.5822, 0.2698, 0.5822, 0.2698, 0.5822, 0.25, 0.5822, 0.25, 0.6678, 0.2315, 0.6678, 0.2315, 0.6678, 0.25, 0.6678, 0.2698, 0.625, 0.2698, 0.6678, 0.2698, 0.6678, 0.2698, 0.625, 0.25, 0.6678, 0.2315, 0.6678, 0.2315, 0.6678, 0.25, 0.6678, 0.2315, 0.625, 0.2315, 0.5822, 0.2315, 0.5822, 0.2315, 0.625, 0.25, 0.5822, 0.2698, 0.5822, 0.2698, 0.5822, 0.25, 0.5822, 0.2698, 0.5822, 0.2698, 0.625, 0.2698, 0.625, 0.2698, 0.5822, 0.2698, 0.6678, 0.25, 0.6678, 0.25, 0.6678, 0.2698, 0.6678, 0.25, 0.5822, 0.2698, 0.5822, 0.2698, 0.5822, 0.25, 0.5822, 0.2315, 0.625, 0.2315, 0.5822, 0.2315, 0.5822, 0.2315, 0.625, 0.25, 0.5822, 0.2698, 0.5822, 0.2698, 0.5822, 0.25, 0.5822, 0.2698, 0.6678, 0.25, 0.6678, 0.25, 0.6678, 0.2698, 0.6678, 0.2698, 0.5822, 0.2698, 0.625, 0.2698, 0.625, 0.2698, 0.5822, 0.2315, 0.5822, 0.25, 0.5822, 0.25, 0.5822, 0.2315, 0.5822, 0.2315, 0.6678, 0.2315, 0.625, 0.2315, 0.625, 0.2315, 0.6678, 0.2315, 0.5822, 0.25, 0.5822, 0.25, 0.5822, 0.2315, 0.5822, 0.2698, 0.5822, 0.2698, 0.625, 0.2698, 0.625, 0.2698, 0.5822, 0.2698, 0.6678, 0.25, 0.6678, 0.25, 0.6678, 0.2698, 0.6678, 0.2698, 0.6678, 0.25, 0.6678, 0.25, 0.6678, 0.2698, 0.6678, 0.2698, 0.5822, 0.2698, 0.625, 0.2698, 0.625, 0.2698, 0.5822, 0.2315, 0.5822, 0.25, 0.5822, 0.25, 0.5822, 0.2315, 0.5822, 0.2315, 0.6678, 0.2315, 0.625, 0.2315, 0.625, 0.2315, 0.6678, 0.2315, 0.625, 0.2315, 0.5822, 0.2315, 0.5822, 0.2315, 0.625, 0.25, 0.6678, 0.2315, 0.6678, 0.2315, 0.6678, 0.25, 0.6678, 0.2698, 0.625, 0.2698, 0.6678, 0.2698, 0.6678, 0.2698, 0.625, 0.2315, 0.6678, 0.2315, 0.625, 0.2315, 0.625, 0.2315, 0.6678, 0.2315, 0.5822, 0.25, 0.5822, 0.25, 0.5822, 0.2315, 0.5822, 0.2315, 0.6678, 0.2315, 0.625, 0.2315, 0.625, 0.2315, 0.6678, 0.2698, 0.625, 0.2698, 0.6678, 0.2698, 0.6678, 0.2698, 0.625, 0.25, 0.6678, 0.2315, 0.6678, 0.2315, 0.6678, 0.25, 0.6678, 0.25, 0.5822, 0.2698, 0.5822, 0.2698, 0.5822, 0.25, 0.5822, 0.2315, 0.625, 0.2315, 0.5822, 0.2315, 0.5822, 0.2315, 0.625, 0.25, 0.6678, 0.2315, 0.6678, 0.2315, 0.6678, 0.25, 0.6678, 0.2698, 0.625, 0.2698, 0.6678, 0.2698, 0.6678, 0.2698, 0.625, 0.2315, 0.5822, 0.25, 0.5822, 0.25, 0.625, 0.2315, 0.625, 0.2315, 0.625, 0.25, 0.625, 0.25, 0.6678, 0.2315, 0.6678, 0.25, 0.625, 0.2698, 0.625, 0.2698, 0.6678, 0.25, 0.6678, 0.25, 0.5822, 0.2698, 0.5822, 0.2698, 0.625, 0.25, 0.625, 0.2698, 0.5822, 0.2698, 0.625, 0.2698, 0.625, 0.2698, 0.5822, 0.2698, 0.6678, 0.25, 0.6678, 0.25, 0.6678, 0.2698, 0.6678, 0.25, 0.5822, 0.2698, 0.5822, 0.2698, 0.5822, 0.25, 0.5822, 0.2315, 0.625, 0.2315, 0.5822, 0.2315, 0.5822, 0.2315, 0.625])
me_cube.materials.append(mat_material)
me_cube.use_remesh_preserve_volume = False
me_cube.use_remesh_preserve_attributes = False
me_cube.use_mirror_vertex_groups = False
me_cube.update()

# ---- objects
ob_cube = bpy.data.objects.new('Cube', me_cube)

# ---- transforms, parenting, visibility, modifiers, constraints
ob_cube.location = (0.0, 0.0, 0.0)
ob_cube.lock_rotations_4d = False
ob_cube.empty_display_type = 'ARROWS'
ob_cube.lineart.crease_threshold = 0.0

# ---- collection membership
col_collection.objects.link(ob_cube)

# ---- scene / render settings (as saved in the file)
scene.frame_start = 1; scene.frame_end = 250; scene.frame_set(1)
scene.render.engine = 'BLENDER_EEVEE_NEXT'
scene.cycles.sampling_pattern = 'TABULATED_SOBOL'
scene.cycles.use_light_tree = False
scene.view_settings.view_transform = 'Filmic'
bpy.context.view_layer.update()

# ---- added for rendering (the .blend has no active camera and no usable light): camera, sun
cam_auto = bpy.data.cameras.new('AutoCamera')
cam_auto.lens = 50.0
cam_auto.sensor_width = 36.0
cam_auto.clip_end = 1000.0
ob_auto_camera = bpy.data.objects.new('AutoCamera', cam_auto)
scene.collection.objects.link(ob_auto_camera)
ob_auto_camera.location = (15.4905, -19.9919, 18.0674)
ob_auto_camera.rotation_euler = (1.09748, -7.21219e-08, 0.694738)
scene.camera = ob_auto_camera
light_auto_sun = bpy.data.lights.new('AutoSun', 'SUN')
light_auto_sun.energy = 3.0
light_auto_sun.angle = 0.0523599
ob_auto_sun = bpy.data.objects.new('AutoSun', light_auto_sun)
scene.collection.objects.link(ob_auto_sun)
ob_auto_sun.rotation_euler = (0.872665, 0.174533, 0.523599)
bpy.context.view_layer.update()
